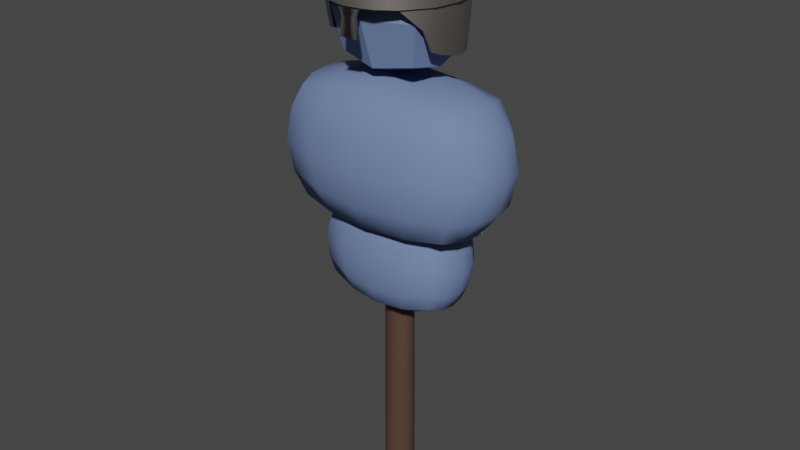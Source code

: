 # Source: dummy.blend  (saved by Blender 3.5.10; exported with 4.5.12 LTS)
import bpy
from mathutils import Matrix  # noqa: F401  (used for matrix-valued properties, if any)

bpy.ops.wm.read_factory_settings(use_empty=True)
scene = bpy.context.scene
scene.name = 'Scene'

# ---- collections
col_collection = bpy.data.collections.new('Collection'); scene.collection.children.link(col_collection)

# ---- materials (node trees are filled in below, after node groups)
mat_stick = bpy.data.materials.new('Stick')
mat_stick.use_transparent_shadow = False
mat_material = bpy.data.materials.new('Material')
mat_material.use_transparent_shadow = False
mat_helmet = bpy.data.materials.new('Helmet')
mat_helmet.use_transparent_shadow = False

# ---- material node trees
mat_stick.use_nodes = True; mat_stick.node_tree.nodes.clear()
_N = mat_stick.node_tree.nodes; _L = mat_stick.node_tree.links
n0 = _N.new('ShaderNodeBsdfPrincipled'); n0.name = 'Principled BSDF'; n0.location = (10, 300)
n0.distribution = 'GGX'
n0.subsurface_method = 'RANDOM_WALK_SKIN'
n0.inputs[0].default_value = (0.08714, 0.04828, 0.03528, 1.0)
n0.inputs[2].default_value = 0.5337
n0.inputs[3].default_value = 1.45
n0.inputs[27].default_value = (0.0, 0.0, 0.0, 1.0)
n0.inputs[28].default_value = 1.0
n1 = _N.new('ShaderNodeOutputMaterial'); n1.name = 'Material Output'; n1.location = (300, 300)
_L.new(n0.outputs[0], n1.inputs[0])
n1.is_active_output = True
mat_material.use_nodes = True; mat_material.node_tree.nodes.clear()
_N = mat_material.node_tree.nodes; _L = mat_material.node_tree.links
n0 = _N.new('ShaderNodeBsdfPrincipled'); n0.name = 'Principled BSDF'; n0.location = (10, 300)
n0.distribution = 'GGX'
n0.subsurface_method = 'RANDOM_WALK_SKIN'
n0.inputs[0].default_value = (0.1509, 0.219, 0.4143, 1.0)
n0.inputs[2].default_value = 1.0
n0.inputs[3].default_value = 1.45
n0.inputs[27].default_value = (0.0, 0.0, 0.0, 1.0)
n0.inputs[28].default_value = 1.0
n1 = _N.new('ShaderNodeOutputMaterial'); n1.name = 'Material Output'; n1.location = (300, 300)
_L.new(n0.outputs[0], n1.inputs[0])
n1.is_active_output = True
mat_helmet.use_nodes = True; mat_helmet.node_tree.nodes.clear()
_N = mat_helmet.node_tree.nodes; _L = mat_helmet.node_tree.links
n0 = _N.new('ShaderNodeBsdfPrincipled'); n0.name = 'Principled BSDF'; n0.location = (10, 300)
n0.distribution = 'GGX'
n0.subsurface_method = 'RANDOM_WALK_SKIN'
n0.inputs[0].default_value = (0.2668, 0.2437, 0.2231, 1.0)
n0.inputs[1].default_value = 0.8146
n0.inputs[3].default_value = 1.45
n0.inputs[27].default_value = (0.0, 0.0, 0.0, 1.0)
n0.inputs[28].default_value = 1.0
n1 = _N.new('ShaderNodeOutputMaterial'); n1.name = 'Material Output'; n1.location = (300, 300)
_L.new(n0.outputs[0], n1.inputs[0])
n1.is_active_output = True

# ---- world
world_world = bpy.data.worlds.new('World'); scene.world = world_world
world_world.use_nodes = True; world_world.node_tree.nodes.clear()
_N = world_world.node_tree.nodes; _L = world_world.node_tree.links
n0 = _N.new('ShaderNodeOutputWorld'); n0.name = 'World Output'; n0.location = (300, 300)
n1 = _N.new('ShaderNodeBackground'); n1.name = 'Background'; n1.location = (10, 300)
n1.inputs[0].default_value = (0.05088, 0.05088, 0.05088, 1.0)
_L.new(n1.outputs[0], n0.inputs[0])
n0.is_active_output = True
world_world.color = (0.05088, 0.05088, 0.05088)
world_world.use_sun_shadow = False
world_world.sun_shadow_jitter_overblur = 0.0

# ---- meshes
me_sphere_001 = bpy.data.meshes.new('Sphere.001')
me_sphere_001.from_pydata([(0.2393, 0.1203, 1.263), (0.2393, 0.1203, 0.9327), (0.2393, -0.1203, 1.263), (0.2393, -0.1203, 0.9327), (-0.2393, 0.1212, 1.263), (-0.2393, 0.1212, 0.9327), (-0.2393, -0.1212, 1.263), (-0.2393, -0.1212, 0.9327), (0.1341, -0.1408, 1.277), (0.0, -0.1501, 1.282), (-0.1341, -0.1415, 1.277), (-0.1341, -0.1415, 0.9188), (0.0, -0.1501, 0.9138), (0.1341, -0.1408, 0.9188), (0.2724, -0.1358, 1.191), (0.2863, -0.1448, 1.098), (0.2724, -0.1358, 1.004), (0.2589, 0.06561, 1.274), (0.2662, 0.0, 1.277), (0.2589, -0.06561, 1.274), (0.2589, -0.06561, 0.9218), (0.2662, 0.0, 0.9183), (0.2589, 0.06561, 0.9218), (0.2724, 0.1358, 1.191), (0.2863, 0.1448, 1.098), (0.2724, 0.1358, 1.004), (-0.1341, 0.1415, 1.277), (0.0, 0.1501, 1.282), (0.1341, 0.1408, 1.277), (0.1341, 0.1408, 0.9188), (0.0, 0.1501, 0.9138), (-0.1341, 0.1415, 0.9188), (-0.2724, 0.1371, 1.191), (-0.2863, 0.1462, 1.098), (-0.2724, 0.1371, 1.004), (-0.2589, -0.06613, 1.274), (-0.2662, 0.0, 1.277), (-0.2589, 0.06613, 1.274), (-0.2724, -0.1371, 1.004), (-0.2863, -0.1462, 1.098), (-0.2724, -0.1371, 1.191), (-0.2589, 0.06613, 0.9218), (-0.2662, 0.0, 0.9183), (-0.2589, -0.06613, 0.9218), (-0.3186, -0.07036, 1.0), (-0.3306, 0.0, 0.9974), (-0.3186, 0.07036, 1.0), (-0.3398, -0.07412, 1.098), (-0.3548, 0.0, 1.098), (-0.3398, 0.07412, 1.098), (-0.3186, -0.07036, 1.196), (-0.3306, 0.0, 1.198), (-0.3186, 0.07036, 1.196), (-0.1483, 0.1775, 0.9976), (0.0, 0.1909, 0.994), (0.1483, 0.1762, 0.9976), (-0.1559, 0.1946, 1.098), (0.0, 0.2114, 1.098), (0.1559, 0.1931, 1.098), (-0.1483, 0.1775, 1.198), (0.0, 0.1909, 1.202), (0.1483, 0.1762, 1.198), (0.3186, 0.06953, 1.0), (0.3306, 0.0, 0.9974), (0.3186, -0.06953, 1.0), (0.3398, 0.0732, 1.098), (0.3548, 0.0, 1.098), (0.3398, -0.0732, 1.098), (0.3186, 0.06953, 1.196), (0.3306, 0.0, 1.198), (0.3186, -0.06953, 1.196), (0.1483, -0.1762, 0.9976), (0.0, -0.1909, 0.994), (-0.1483, -0.1775, 0.9976), (0.1559, -0.1931, 1.098), (0.0, -0.2114, 1.098), (-0.1559, -0.1946, 1.098), (0.1483, -0.1762, 1.198), (0.0, -0.1909, 1.202), (-0.1483, -0.1775, 1.198), (-0.1424, 0.07515, 0.8942), (-0.1476, 0.0, 0.8886), (-0.1424, -0.07515, 0.8942), (0.0, 0.0801, 0.8863), (0.0, 0.0, 0.8794), (0.0, -0.0801, 0.8863), (0.1424, 0.07482, 0.8942), (0.1476, 0.0, 0.8886), (0.1424, -0.07482, 0.8942), (0.1424, 0.07482, 1.302), (0.1476, 0.0, 1.307), (0.1424, -0.07482, 1.302), (0.0, 0.05427, 1.33), (0.0, 0.0, 1.316), (0.0, -0.05427, 1.33), (-0.1424, 0.07515, 1.302), (-0.1476, 0.0, 1.307), (-0.1424, -0.07515, 1.302), (1.41e-08, 0.04588, -0.004096), (5.203e-09, 0.03768, 0.6599), (0.00895, 0.045, -0.004096), (0.00895, 0.03694, 0.6599), (0.01756, 0.04239, -0.004096), (0.01756, 0.03478, 0.6599), (0.02549, 0.03815, -0.004096), (0.02549, 0.03128, 0.6599), (0.03244, 0.03244, -0.004096), (0.03244, 0.02658, 0.6599), (0.03815, 0.02549, -0.004096), (0.03815, 0.02086, 0.6599), (0.04239, 0.01756, -0.004096), (0.04239, 0.01436, 0.6599), (0.045, 0.00895, -0.004096), (0.045, 0.007318, 0.6599), (0.04588, 3.707e-10, -0.004096), (0.04588, 3.03e-10, 0.6599), (0.045, -0.00895, -0.004096), (0.045, -0.007318, 0.6599), (0.04239, -0.01756, -0.004096), (0.04239, -0.01436, 0.6599), (0.03815, -0.02549, -0.004096), (0.03815, -0.02086, 0.6599), (0.03244, -0.03244, -0.004096), (0.03244, -0.02658, 0.6599), (0.02549, -0.03815, -0.004096), (0.02549, -0.03128, 0.6599), (0.01756, -0.04239, -0.004096), (0.01756, -0.03478, 0.6599), (0.00895, -0.045, -0.004096), (0.00895, -0.03694, 0.6599), (1.41e-08, -0.04588, -0.004096), (5.203e-09, -0.03768, 0.6599), (-0.00895, -0.045, -0.004096), (-0.00895, -0.03696, 0.6599), (-0.01756, -0.04239, -0.004096), (-0.01756, -0.03481, 0.6599), (-0.02549, -0.03815, -0.004096), (-0.02549, -0.03132, 0.6599), (-0.03244, -0.03244, -0.004096), (-0.03244, -0.02662, 0.6599), (-0.03815, -0.02549, -0.004096), (-0.03815, -0.0209, 0.6599), (-0.04239, -0.01756, -0.004096), (-0.04239, -0.01439, 0.6599), (-0.045, -0.00895, -0.004096), (-0.045, -0.007335, 0.6599), (-0.04588, 3.707e-10, -0.004096), (-0.04588, 3.037e-10, 0.6599), (-0.045, 0.00895, -0.004096), (-0.045, 0.007335, 0.6599), (-0.04239, 0.01756, -0.004096), (-0.04239, 0.01439, 0.6599), (-0.03815, 0.02549, -0.004096), (-0.03815, 0.0209, 0.6599), (-0.03244, 0.03244, -0.004096), (-0.03244, 0.02662, 0.6599), (-0.02549, 0.03815, -0.004096), (-0.02549, 0.03132, 0.6599), (-0.01756, 0.04239, -0.004096), (-0.01756, 0.03481, 0.6599), (-0.00895, 0.045, -0.004096), (-0.00895, 0.03696, 0.6599), (0.1171, 0.08951, 1.611), (0.1171, 0.08951, 1.377), (0.1171, -0.08951, 1.611), (0.1171, -0.08951, 1.377), (-0.1171, 0.08951, 1.611), (-0.1171, 0.08951, 1.377), (-0.1171, -0.08951, 1.611), (-0.1171, -0.08951, 1.377), (-4.438e-10, 0.1103, 1.632), (-4.438e-10, -0.1103, 1.632), (0.1379, -0.1103, 1.494), (-0.133, -1.81e-10, 1.627), (-4.438e-10, -0.1103, 1.356), (0.133, -1.81e-10, 1.627), (0.1379, 0.1103, 1.494), (-0.1379, 0.1103, 1.494), (-0.1379, -0.1103, 1.494), (-0.133, -1.81e-10, 1.361), (0.133, -1.81e-10, 1.361), (-4.438e-10, 0.1103, 1.356), (-0.174, -1.81e-10, 1.494), (-4.438e-10, 0.1554, 1.494), (-4.438e-10, -1.81e-10, 1.32), (-4.438e-10, -1.81e-10, 1.668), (0.174, -1.81e-10, 1.494), (-4.438e-10, -0.1554, 1.494), (-0.1736, -0.08417, 0.6921), (-0.1736, -0.08417, 0.8921), (-0.1736, 0.08417, 0.6921), (-0.1736, 0.08417, 0.8921), (0.1736, -0.08417, 0.6921), (0.1736, -0.08417, 0.8921), (0.1736, 0.08417, 0.6921), (0.1736, 0.08417, 0.8921), (-0.1872, 0.04362, 0.6785), (-0.1919, -4.839e-10, 0.6738), (-0.1872, -0.04362, 0.6785), (-0.186, -0.09364, 0.7403), (-0.1902, -0.0969, 0.7921), (-0.186, -0.09364, 0.8439), (-0.1872, -0.04362, 0.9057), (-0.1919, -4.839e-10, 0.9104), (-0.1872, 0.04362, 0.9057), (-0.186, 0.09364, 0.8439), (-0.1902, 0.0969, 0.7921), (-0.186, 0.09364, 0.7403), (0.08996, 0.1006, 0.6706), (0.0, 0.1063, 0.6632), (-0.08996, 0.1006, 0.6706), (-0.08996, 0.1006, 0.9136), (0.0, 0.1063, 0.921), (0.08996, 0.1006, 0.9136), (0.186, 0.09364, 0.8439), (0.1902, 0.0969, 0.7921), (0.186, 0.09364, 0.7403), (0.1872, -0.04362, 0.6785), (0.1919, -4.839e-10, 0.6738), (0.1872, 0.04362, 0.6785), (0.1872, 0.04362, 0.9057), (0.1919, -4.839e-10, 0.9104), (0.1872, -0.04362, 0.9057), (0.186, -0.09364, 0.8439), (0.1902, -0.0969, 0.7921), (0.186, -0.09364, 0.7403), (-0.08996, -0.1006, 0.6706), (0.0, -0.1063, 0.6632), (0.08996, -0.1006, 0.6706), (0.08996, -0.1006, 0.9136), (0.0, -0.1063, 0.921), (-0.08996, -0.1006, 0.9136), (0.1023, 0.05293, 0.9382), (0.1066, -4.839e-10, 0.9468), (0.1023, -0.05293, 0.9382), (0.0, 0.05638, 0.9524), (0.0, -4.839e-10, 0.9635), (0.0, -0.05638, 0.9524), (-0.1023, 0.05293, 0.9382), (-0.1066, -4.839e-10, 0.9468), (-0.1023, -0.05293, 0.9382), (-0.1023, 0.05293, 0.646), (-0.1066, -4.839e-10, 0.6374), (-0.1023, -0.05293, 0.646), (0.0, 0.05638, 0.6317), (0.0, -4.839e-10, 0.6207), (0.0, -0.05638, 0.6317), (0.1023, 0.05293, 0.646), (0.1066, -4.839e-10, 0.6374), (0.1023, -0.05293, 0.646), (0.09783, -0.1203, 0.7228), (0.0, -0.1296, 0.7168), (-0.09783, -0.1203, 0.7228), (0.1009, -0.1299, 0.7921), (0.0, -0.1415, 0.7921), (-0.1009, -0.1299, 0.7921), (0.09783, -0.1203, 0.8613), (0.0, -0.1296, 0.8674), (-0.09783, -0.1203, 0.8613), (0.2089, 0.04926, 0.7288), (0.2169, -4.839e-10, 0.7248), (0.2089, -0.04926, 0.7288), (0.2189, 0.0514, 0.7921), (0.229, -4.839e-10, 0.7921), (0.2189, -0.0514, 0.7921), (0.2089, 0.04926, 0.8554), (0.2169, -4.839e-10, 0.8594), (0.2089, -0.04926, 0.8554), (-0.09783, 0.1203, 0.7228), (0.0, 0.1296, 0.7168), (0.09783, 0.1203, 0.7228), (-0.1009, 0.1299, 0.7921), (0.0, 0.1415, 0.7921), (0.1009, 0.1299, 0.7921), (-0.09783, 0.1203, 0.8613), (0.0, 0.1296, 0.8674), (0.09783, 0.1203, 0.8613), (-0.2089, -0.04926, 0.7288), (-0.2169, -4.839e-10, 0.7248), (-0.2089, 0.04926, 0.7288), (-0.2189, -0.0514, 0.7921), (-0.229, -4.839e-10, 0.7921), (-0.2189, 0.0514, 0.7921), (-0.2089, -0.04926, 0.8554), (-0.2169, -4.839e-10, 0.8594), (-0.2089, 0.04926, 0.8554), (1.427e-10, 0.0338, 1.73), (-3.504e-10, 0.07074, 1.719), (9.181e-11, 0.1345, 1.677), (8.175e-11, 0.1772, 1.614), (1.738e-10, 0.1883, 1.579), (0.01669, 0.03053, 1.73), (0.02979, 0.06464, 1.719), (0.04188, 0.09608, 1.701), (0.05246, 0.1236, 1.677), (0.06115, 0.1463, 1.648), (0.06761, 0.1631, 1.614), (0.07159, 0.1734, 1.578), (0.07293, 0.1769, 1.54), (0.02824, 0.0222, 1.73), (0.05246, 0.04831, 1.719), (0.07478, 0.07238, 1.701), (0.09435, 0.09347, 1.677), (0.1104, 0.1108, 1.648), (0.1223, 0.1236, 1.614), (0.1297, 0.1316, 1.578), (0.1322, 0.1342, 1.54), (0.03597, 0.009742, 1.73), (0.06761, 0.02387, 1.719), (0.09677, 0.0369, 1.701), (0.1223, 0.04831, 1.677), (0.1433, 0.05768, 1.648), (0.1589, 0.06464, 1.614), (0.1685, 0.06893, 1.578), (0.1717, 0.07038, 1.54), (0.03868, -0.004954, 1.73), (0.07293, -0.004954, 1.719), (0.1045, -0.004954, 1.701), (0.1322, -0.004954, 1.677), (0.1549, -0.004954, 1.648), (0.1717, -0.004954, 1.614), (0.1821, -0.004954, 1.578), (0.1856, -0.004783, 1.54), (0.03597, -0.01965, 1.73), (0.06761, -0.03378, 1.719), (0.09677, -0.04681, 1.701), (0.1223, -0.05822, 1.677), (0.1433, -0.06759, 1.648), (0.1589, -0.07455, 1.614), (0.1685, -0.07884, 1.578), (0.1717, -0.08028, 1.54), (0.02824, -0.03211, 1.73), (0.05246, -0.05822, 1.719), (0.07478, -0.08229, 1.701), (0.09435, -0.1034, 1.677), (0.1104, -0.1207, 1.648), (0.1223, -0.1336, 1.614), (0.1297, -0.1415, 1.578), (0.1213, -0.1537, 1.539), (0.01669, -0.04043, 1.73), (0.02979, -0.07455, 1.719), (0.04187, -0.106, 1.701), (0.05246, -0.1336, 1.677), (0.06115, -0.1562, 1.648), (0.06761, -0.173, 1.614), (0.07159, -0.1833, 1.578), (0.07293, -0.1868, 1.54), (4.147e-16, -0.0437, 1.73), (7.548e-11, -0.08066, 1.719), (4.147e-16, -0.1146, 1.701), (4.147e-16, -0.1444, 1.677), (8.921e-11, -0.1689, 1.648), (1.688e-10, -0.1871, 1.614), (-9.027e-11, -0.1982, 1.579), (4.147e-16, -0.2018, 1.54), (-1.876e-11, -0.004835, 1.734), (4.147e-16, 0.1599, 1.384), (0.1788, 0.01716, 1.395), (0.1617, 0.07171, 1.391), (4.147e-16, 0.1047, 1.701), (4.147e-16, 0.159, 1.648), (4.147e-16, 0.1919, 1.54), (0.1289, 0.1172, 1.391), (0.07924, 0.1476, 1.386), (0.02387, -0.1824, 1.614), (0.02178, -0.1646, 1.648), (0.02515, -0.1933, 1.578), (0.03239, -0.197, 1.534), (0.00745, -0.04241, 1.73), (0.01168, -0.07844, 1.719), (0.01557, -0.1116, 1.701), (0.01898, -0.1407, 1.677), (4.147e-16, -0.2006, 1.509), (0.0201, -0.1981, 1.509), (4.147e-16, -0.199, 1.457), (0.02856, -0.199, 1.457), (4.147e-16, 0.1809, 1.483), (0.1322, 0.1237, 1.483), (0.07289, 0.166, 1.483), (0.1719, 0.07165, 1.483), (0.1856, 0.00393, 1.48), (0.1717, -0.08028, 1.482), (0.1607, -0.1036, 1.482), (0.1745, -0.05024, 1.413), (0.1702, -0.08329, 1.427), (4.147e-16, 0.0326, 1.726), (-0.0007286, 0.06608, 1.708), (-0.001399, 0.1264, 1.669), (-0.001859, 0.1666, 1.61), (-0.001982, 0.1771, 1.576), (0.1138, -0.1455, 1.538), (0.06886, -0.1763, 1.539), (4.147e-16, -0.04116, 1.718), (4.147e-16, -0.07601, 1.708), (-0.0009397, -0.1081, 1.691), (-0.001247, -0.1363, 1.669), (-0.001506, -0.1593, 1.641), (-0.001701, -0.1765, 1.61), (-0.001823, -0.187, 1.576), (-0.001724, -0.1905, 1.54), (4.147e-16, -0.004955, 1.722), (4.147e-16, 0.1494, 1.388), (0.1682, 0.01598, 1.396), (0.1522, 0.06692, 1.393), (-0.001084, 0.09821, 1.691), (-0.001662, 0.1494, 1.641), (-0.002019, 0.1807, 1.541), (0.1214, 0.1094, 1.393), (0.07515, 0.1376, 1.389), (0.03053, -0.1858, 1.533), (-0.001304, -0.1893, 1.509), (0.01879, -0.1868, 1.509), (4.147e-16, -0.1893, 1.457), (0.02754, -0.1868, 1.457), (-0.001823, 0.1701, 1.486), (0.1514, -0.09802, 1.482), (0.164, -0.04785, 1.414), (0.1601, -0.07954, 1.427), (0.0007286, 0.06608, 1.708), (0.001399, 0.1264, 1.669), (0.001859, 0.1666, 1.61), (0.001982, 0.1771, 1.576), (4.147e-16, -0.07601, 1.708), (0.0009397, -0.1081, 1.691), (0.001247, -0.1363, 1.669), (0.001506, -0.1593, 1.641), (0.001701, -0.1765, 1.61), (0.001823, -0.187, 1.576), (0.001724, -0.1905, 1.54), (4.147e-16, -0.004955, 1.722), (0.00436, 0.1494, 1.388), (0.001084, 0.09821, 1.691), (0.001662, 0.1494, 1.641), (0.002019, 0.1807, 1.541), (0.001304, -0.1893, 1.509), (0.001823, 0.1701, 1.486), (4.147e-16, 0.1954, 1.579), (0.07456, 0.1802, 1.579), (0.0759, 0.1837, 1.54), (0.1351, 0.1366, 1.579), (0.1376, 0.1393, 1.54), (0.1754, 0.07159, 1.579), (0.1786, 0.07305, 1.54), (0.1895, -0.004956, 1.579), (0.193, -0.004777, 1.54), (0.1754, -0.0816, 1.579), (0.1786, -0.08306, 1.54), (0.1352, -0.1464, 1.579), (0.1264, -0.159, 1.54), (0.07458, -0.1901, 1.579), (0.07586, -0.1936, 1.54), (4.147e-16, -0.2053, 1.579), (4.147e-16, -0.2091, 1.54), (4.147e-16, 0.1991, 1.54), (0.02659, -0.2005, 1.579), (0.03386, -0.2042, 1.54), (4.147e-16, 0.1741, 1.579), (0.06975, 0.1604, 1.579), (0.1244, 0.121, 1.579), (0.1609, 0.06231, 1.579), (0.1736, -0.006845, 1.579), (0.1608, -0.07608, 1.579), (0.1246, -0.1346, 1.579), (0.06976, -0.1741, 1.579), (4.147e-16, -0.1878, 1.579), (0.0264, -0.1835, 1.579), (0.06806, 0.1628, 1.54), (0.1236, 0.1228, 1.54), (0.1606, 0.06319, 1.54), (0.1735, -0.006879, 1.54), (0.1605, -0.07736, 1.54), (0.1135, -0.1458, 1.54), (0.06803, -0.1769, 1.54), (4.147e-16, -0.1908, 1.54), (4.147e-16, 0.1767, 1.54), (0.03021, -0.1864, 1.54), (-0.01669, 0.03053, 1.73), (-0.02979, 0.06464, 1.719), (-0.04188, 0.09608, 1.701), (-0.05246, 0.1236, 1.677), (-0.06115, 0.1463, 1.648), (-0.06761, 0.1631, 1.614), (-0.07159, 0.1734, 1.578), (-0.07293, 0.1769, 1.54), (-0.02824, 0.0222, 1.73), (-0.05246, 0.04831, 1.719), (-0.07478, 0.07238, 1.701), (-0.09435, 0.09347, 1.677), (-0.1104, 0.1108, 1.648), (-0.1223, 0.1236, 1.614), (-0.1297, 0.1316, 1.578), (-0.1322, 0.1342, 1.54), (-0.03597, 0.009742, 1.73), (-0.06761, 0.02387, 1.719), (-0.09677, 0.0369, 1.701), (-0.1223, 0.04831, 1.677), (-0.1433, 0.05768, 1.648), (-0.1589, 0.06464, 1.614), (-0.1685, 0.06893, 1.578), (-0.1717, 0.07038, 1.54), (-0.03868, -0.004954, 1.73), (-0.07293, -0.004954, 1.719), (-0.1045, -0.004954, 1.701), (-0.1322, -0.004954, 1.677), (-0.1549, -0.004954, 1.648), (-0.1717, -0.004954, 1.614), (-0.1821, -0.004954, 1.578), (-0.1856, -0.004783, 1.54), (-0.03597, -0.01965, 1.73), (-0.06761, -0.03378, 1.719), (-0.09677, -0.04681, 1.701), (-0.1223, -0.05822, 1.677), (-0.1433, -0.06759, 1.648), (-0.1589, -0.07455, 1.614), (-0.1685, -0.07884, 1.578), (-0.1717, -0.08028, 1.54), (-0.02824, -0.03211, 1.73), (-0.05246, -0.05822, 1.719), (-0.07478, -0.08229, 1.701), (-0.09435, -0.1034, 1.677), (-0.1104, -0.1207, 1.648), (-0.1223, -0.1336, 1.614), (-0.1297, -0.1415, 1.578), (-0.1213, -0.1537, 1.539), (-0.01669, -0.04043, 1.73), (-0.02979, -0.07455, 1.719), (-0.04187, -0.106, 1.701), (-0.05246, -0.1336, 1.677), (-0.06115, -0.1562, 1.648), (-0.06761, -0.173, 1.614), (-0.07159, -0.1833, 1.578), (-0.07293, -0.1868, 1.54), (-0.1788, 0.01716, 1.395), (-0.1617, 0.07171, 1.391), (-0.1289, 0.1172, 1.391), (-0.07924, 0.1476, 1.386), (-0.02387, -0.1824, 1.614), (-0.02178, -0.1646, 1.648), (-0.02515, -0.1933, 1.578), (-0.03239, -0.197, 1.534), (-0.00745, -0.04241, 1.73), (-0.01168, -0.07844, 1.719), (-0.01557, -0.1116, 1.701), (-0.01898, -0.1407, 1.677), (-0.0201, -0.1981, 1.509), (-0.02856, -0.199, 1.457), (-0.1322, 0.1237, 1.483), (-0.07289, 0.166, 1.483), (-0.1719, 0.07165, 1.483), (-0.1856, 0.00393, 1.48), (-0.1717, -0.08028, 1.482), (-0.1607, -0.1036, 1.482), (-0.1745, -0.05024, 1.413), (-0.1702, -0.08329, 1.427), (0.0007286, 0.06608, 1.708), (0.001399, 0.1264, 1.669), (0.001859, 0.1666, 1.61), (0.001982, 0.1771, 1.576), (-0.1138, -0.1455, 1.538), (-0.06886, -0.1763, 1.539), (0.0009397, -0.1081, 1.691), (0.001247, -0.1363, 1.669), (0.001506, -0.1593, 1.641), (0.001701, -0.1765, 1.61), (0.001823, -0.187, 1.576), (0.001724, -0.1905, 1.54), (-0.1682, 0.01598, 1.396), (-0.1522, 0.06692, 1.393), (0.001084, 0.09821, 1.691), (0.001662, 0.1494, 1.641), (0.002019, 0.1807, 1.541), (-0.1214, 0.1094, 1.393), (-0.07515, 0.1376, 1.389), (-0.03053, -0.1858, 1.533), (0.001304, -0.1893, 1.509), (-0.01879, -0.1868, 1.509), (-0.02754, -0.1868, 1.457), (0.001823, 0.1701, 1.486), (-0.1514, -0.09802, 1.482), (-0.164, -0.04785, 1.414), (-0.1601, -0.07954, 1.427), (-0.0007286, 0.06608, 1.708), (-0.001399, 0.1264, 1.669), (-0.001859, 0.1666, 1.61), (-0.001982, 0.1771, 1.576), (-0.0009397, -0.1081, 1.691), (-0.001247, -0.1363, 1.669), (-0.001506, -0.1593, 1.641), (-0.001701, -0.1765, 1.61), (-0.001823, -0.187, 1.576), (-0.001724, -0.1905, 1.54), (-0.00436, 0.1494, 1.388), (-0.001084, 0.09821, 1.691), (-0.001662, 0.1494, 1.641), (-0.002019, 0.1807, 1.541), (-0.001304, -0.1893, 1.509), (-0.001823, 0.1701, 1.486), (-0.07456, 0.1802, 1.579), (-0.0759, 0.1837, 1.54), (-0.1351, 0.1366, 1.579), (-0.1376, 0.1393, 1.54), (-0.1754, 0.07159, 1.579), (-0.1786, 0.07305, 1.54), (-0.1895, -0.004956, 1.579), (-0.193, -0.004777, 1.54), (-0.1754, -0.0816, 1.579), (-0.1786, -0.08306, 1.54), (-0.1352, -0.1464, 1.579), (-0.1264, -0.159, 1.54), (-0.07458, -0.1901, 1.579), (-0.07586, -0.1936, 1.54), (-0.02659, -0.2005, 1.579), (-0.03386, -0.2042, 1.54), (-0.06975, 0.1604, 1.579), (-0.1244, 0.121, 1.579), (-0.1609, 0.06231, 1.579), (-0.1736, -0.006845, 1.579), (-0.1608, -0.07608, 1.579), (-0.1246, -0.1346, 1.579), (-0.06976, -0.1741, 1.579), (-0.0264, -0.1835, 1.579), (-0.06806, 0.1628, 1.54), (-0.1236, 0.1228, 1.54), (-0.1606, 0.06319, 1.54), (-0.1735, -0.006879, 1.54), (-0.1605, -0.07736, 1.54), (-0.1135, -0.1458, 1.54), (-0.06803, -0.1769, 1.54), (-0.03021, -0.1864, 1.54)], [], [(44, 45, 42, 43), (53, 54, 30, 31), (1, 22, 86, 29), (80, 81, 42, 41), (11, 73, 38, 7), (20, 64, 16, 3), (39, 47, 44, 38), (40, 50, 47, 39), (6, 35, 50, 40), (47, 48, 45, 44), (48, 49, 46, 45), (55, 58, 24, 25), (50, 51, 48, 47), (51, 52, 49, 48), (58, 61, 23, 24), (35, 36, 51, 50), (36, 37, 52, 51), (61, 28, 0, 23), (63, 64, 20, 21), (62, 63, 21, 22), (16, 71, 13, 3), (33, 56, 53, 34), (32, 59, 56, 33), (4, 26, 59, 32), (56, 57, 54, 53), (57, 58, 55, 54), (64, 67, 15, 16), (59, 60, 57, 56), (60, 61, 58, 57), (67, 70, 14, 15), (26, 27, 60, 59), (27, 28, 61, 60), (70, 19, 2, 14), (72, 73, 11, 12), (71, 72, 12, 13), (4, 37, 95, 26), (24, 65, 62, 25), (23, 68, 65, 24), (0, 17, 68, 23), (65, 66, 63, 62), (66, 67, 64, 63), (73, 76, 39, 38), (68, 69, 66, 65), (69, 70, 67, 66), (76, 79, 40, 39), (17, 18, 69, 68), (18, 19, 70, 69), (79, 10, 6, 40), (81, 82, 43, 42), (43, 82, 11, 7), (31, 80, 41, 5), (15, 74, 71, 16), (14, 77, 74, 15), (2, 8, 77, 14), (74, 75, 72, 71), (75, 76, 73, 72), (38, 44, 43, 7), (77, 78, 75, 74), (78, 79, 76, 75), (46, 49, 33, 34), (8, 9, 78, 77), (9, 10, 79, 78), (25, 62, 22, 1), (29, 86, 83, 30), (30, 83, 80, 31), (49, 52, 32, 33), (26, 95, 92, 27), (27, 92, 89, 28), (28, 89, 17, 0), (83, 84, 81, 80), (84, 85, 82, 81), (82, 85, 12, 11), (86, 87, 84, 83), (87, 88, 85, 84), (85, 88, 13, 12), (21, 87, 86, 22), (20, 88, 87, 21), (88, 20, 3, 13), (89, 90, 18, 17), (90, 91, 19, 18), (19, 91, 8, 2), (29, 55, 25, 1), (34, 53, 31, 5), (237, 240, 231, 230), (92, 93, 90, 89), (93, 94, 91, 90), (91, 94, 9, 8), (95, 96, 93, 92), (96, 97, 94, 93), (94, 97, 10, 9), (36, 96, 95, 37), (35, 97, 96, 36), (97, 35, 6, 10), (54, 55, 29, 30), (41, 46, 34, 5), (45, 46, 41, 42), (98, 99, 101, 100), (100, 101, 103, 102), (102, 103, 105, 104), (104, 105, 107, 106), (106, 107, 109, 108), (108, 109, 111, 110), (110, 111, 113, 112), (112, 113, 115, 114), (114, 115, 117, 116), (116, 117, 119, 118), (118, 119, 121, 120), (120, 121, 123, 122), (122, 123, 125, 124), (124, 125, 127, 126), (126, 127, 129, 128), (128, 129, 131, 130), (130, 131, 133, 132), (132, 133, 135, 134), (134, 135, 137, 136), (136, 137, 139, 138), (138, 139, 141, 140), (140, 141, 143, 142), (142, 143, 145, 144), (144, 145, 147, 146), (146, 147, 149, 148), (148, 149, 151, 150), (150, 151, 153, 152), (152, 153, 155, 154), (154, 155, 157, 156), (156, 157, 159, 158), (158, 159, 161, 160), (160, 161, 99, 98), (98, 100, 102, 104, 106, 108, 110, 112, 114, 116, 118, 120, 122, 124, 126, 128, 130, 132, 134, 136, 138, 140, 142, 144, 146, 148, 150, 152, 154, 156, 158, 160), (176, 186, 180, 163), (170, 185, 175, 162), (185, 171, 164, 175), (184, 174, 169, 179), (168, 173, 182, 178), (177, 183, 181, 167), (183, 177, 166, 170), (162, 176, 183, 170), (174, 184, 180, 165), (180, 184, 181, 163), (186, 172, 165, 180), (171, 185, 173, 168), (173, 185, 170, 166), (187, 178, 169, 174), (162, 175, 186, 176), (172, 187, 174, 165), (182, 177, 167, 179), (178, 182, 179, 169), (187, 172, 164, 171), (173, 166, 177, 182), (181, 184, 179, 167), (168, 178, 187, 171), (175, 164, 172, 186), (183, 176, 163, 181), (233, 234, 222, 221), (240, 202, 189, 231), (196, 279, 207, 190), (268, 269, 209, 210), (216, 259, 219, 194), (210, 241, 196, 190), (212, 235, 232, 213), (211, 238, 235, 212), (191, 204, 238, 211), (235, 236, 233, 232), (236, 237, 234, 233), (217, 261, 225, 192), (238, 239, 236, 235), (239, 240, 237, 236), (249, 217, 192, 228), (203, 239, 238, 204), (202, 240, 239, 203), (246, 249, 228, 227), (241, 242, 197, 196), (242, 243, 198, 197), (243, 246, 227, 226), (209, 244, 241, 210), (208, 247, 244, 209), (194, 219, 247, 208), (244, 245, 242, 241), (245, 246, 243, 242), (261, 264, 224, 225), (247, 248, 245, 244), (248, 249, 246, 245), (226, 252, 199, 188), (218, 248, 247, 219), (217, 249, 248, 218), (251, 252, 226, 227), (259, 260, 218, 219), (260, 261, 217, 218), (250, 251, 227, 228), (264, 267, 223, 224), (267, 222, 193, 223), (199, 277, 198, 188), (253, 254, 251, 250), (254, 255, 252, 251), (252, 255, 200, 199), (256, 257, 254, 253), (257, 258, 255, 254), (255, 258, 201, 200), (229, 230, 257, 256), (230, 231, 258, 257), (258, 231, 189, 201), (279, 282, 206, 207), (208, 270, 216, 194), (269, 270, 208, 209), (215, 262, 259, 216), (214, 265, 262, 215), (195, 220, 265, 214), (262, 263, 260, 259), (263, 264, 261, 260), (207, 268, 210, 190), (265, 266, 263, 262), (266, 267, 264, 263), (206, 271, 268, 207), (220, 221, 266, 265), (221, 222, 267, 266), (205, 274, 271, 206), (278, 279, 196, 197), (277, 278, 197, 198), (191, 211, 274, 205), (282, 285, 205, 206), (285, 204, 191, 205), (271, 272, 269, 268), (272, 273, 270, 269), (270, 273, 215, 216), (274, 275, 272, 271), (275, 276, 273, 272), (273, 276, 214, 215), (211, 212, 275, 274), (212, 213, 276, 275), (276, 213, 195, 214), (223, 256, 253, 224), (198, 243, 226, 188), (234, 237, 230, 229), (200, 280, 277, 199), (201, 283, 280, 200), (189, 202, 283, 201), (280, 281, 278, 277), (281, 282, 279, 278), (222, 234, 229, 193), (283, 284, 281, 280), (284, 285, 282, 281), (225, 250, 228, 192), (202, 203, 284, 283), (203, 204, 285, 284), (193, 229, 256, 223), (232, 233, 221, 220), (213, 232, 220, 195), (224, 253, 250, 225), (360, 288, 294, 295), (289, 360, 295, 296), (290, 289, 296, 297), (361, 290, 297, 298), (286, 355, 291), (287, 286, 291, 292), (359, 287, 292, 293), (288, 359, 293, 294), (294, 293, 301, 302), (295, 294, 302, 303), (296, 295, 303, 304), (297, 296, 304, 305), (298, 297, 305, 306), (291, 355, 299), (292, 291, 299, 300), (293, 292, 300, 301), (306, 305, 313, 314), (299, 355, 307), (300, 299, 307, 308), (301, 300, 308, 309), (302, 301, 309, 310), (303, 302, 310, 311), (304, 303, 311, 312), (305, 304, 312, 313), (311, 310, 318, 319), (312, 311, 319, 320), (313, 312, 320, 321), (314, 313, 321, 322), (307, 355, 315), (308, 307, 315, 316), (309, 308, 316, 317), (310, 309, 317, 318), (315, 355, 323), (316, 315, 323, 324), (317, 316, 324, 325), (318, 317, 325, 326), (319, 318, 326, 327), (320, 319, 327, 328), (321, 320, 328, 329), (322, 321, 329, 330), (327, 326, 334, 335), (328, 327, 335, 336), (329, 328, 336, 337), (330, 329, 337, 338), (323, 355, 331), (324, 323, 331, 332), (325, 324, 332, 333), (326, 325, 333, 334), (332, 331, 339, 340), (333, 332, 340, 341), (334, 333, 341, 342), (335, 334, 342, 343), (336, 335, 343, 344), (337, 336, 344, 345), (338, 337, 345, 346), (331, 355, 339), (364, 365, 351, 352), (366, 364, 352, 353), (367, 366, 353, 354), (339, 355, 368), (369, 368, 347, 348), (370, 369, 348, 349), (371, 370, 349, 350), (365, 371, 350, 351), (379, 380, 357, 358), (376, 378, 363, 356), (377, 379, 358, 362), (378, 377, 362, 363), (343, 342, 371, 365), (342, 341, 370, 371), (341, 340, 369, 370), (340, 339, 368, 369), (346, 345, 366, 367), (345, 344, 364, 366), (344, 343, 365, 364), (367, 354, 372, 373), (373, 372, 374, 375), (298, 306, 377, 378), (306, 314, 379, 377), (361, 298, 378, 376), (314, 322, 380, 379), (330, 338, 382, 381), (322, 330, 381, 380), (381, 382, 384, 383), (380, 381, 383, 357), (286, 287, 386, 385), (289, 290, 389, 388), (338, 346, 391, 390), (348, 347, 392, 393), (349, 348, 393, 394), (350, 349, 394, 395), (351, 350, 395, 396), (352, 351, 396, 397), (353, 352, 397, 398), (354, 353, 398, 399), (346, 367, 409, 391), (361, 376, 414, 406), (356, 363, 408, 401), (362, 358, 403, 407), (363, 362, 407, 408), (358, 357, 402, 403), (355, 400, 385, 286), (287, 359, 404, 386), (359, 288, 387, 404), (288, 360, 405, 387), (360, 289, 388, 405), (290, 361, 406, 389), (347, 392, 400, 355), (367, 373, 411, 409), (372, 354, 399, 410), (375, 374, 412, 413), (373, 375, 413, 411), (374, 372, 410, 412), (376, 356, 401, 414), (382, 338, 390, 415), (383, 384, 417, 416), (384, 382, 415, 417), (357, 383, 416, 402), (286, 385, 418, 287), (289, 420, 421, 290), (348, 422, 392, 347), (349, 423, 422, 348), (350, 424, 423, 349), (351, 425, 424, 350), (352, 426, 425, 351), (353, 427, 426, 352), (354, 428, 427, 353), (361, 433, 435, 376), (355, 286, 385, 429), (287, 418, 431, 359), (359, 431, 419, 288), (288, 419, 432, 360), (360, 432, 420, 289), (290, 421, 433, 361), (347, 355, 429, 392), (372, 434, 428, 354), (374, 412, 434, 372), (376, 435, 430, 356), (453, 436, 437, 438), (438, 437, 439, 440), (440, 439, 441, 442), (442, 441, 443, 444), (444, 443, 445, 446), (446, 445, 447, 448), (448, 447, 449, 450), (455, 454, 451, 452), (450, 449, 454, 455), (449, 447, 462, 463), (443, 441, 459, 460), (445, 443, 460, 461), (439, 437, 457, 458), (441, 439, 458, 459), (454, 449, 463, 465), (437, 436, 456, 457), (451, 454, 465, 464), (447, 445, 461, 462), (446, 448, 471, 470), (440, 442, 468, 467), (442, 444, 469, 468), (453, 438, 466, 474), (438, 440, 467, 466), (448, 450, 472, 471), (450, 455, 475, 472), (444, 446, 470, 469), (455, 452, 473, 475), (368, 355, 347), (360, 480, 479, 288), (289, 481, 480, 360), (290, 482, 481, 289), (361, 483, 482, 290), (286, 476, 355), (287, 477, 476, 286), (359, 478, 477, 287), (288, 479, 478, 359), (479, 487, 486, 478), (480, 488, 487, 479), (481, 489, 488, 480), (482, 490, 489, 481), (483, 491, 490, 482), (476, 484, 355), (477, 485, 484, 476), (478, 486, 485, 477), (491, 499, 498, 490), (484, 492, 355), (485, 493, 492, 484), (486, 494, 493, 485), (487, 495, 494, 486), (488, 496, 495, 487), (489, 497, 496, 488), (490, 498, 497, 489), (496, 504, 503, 495), (497, 505, 504, 496), (498, 506, 505, 497), (499, 507, 506, 498), (492, 500, 355), (493, 501, 500, 492), (494, 502, 501, 493), (495, 503, 502, 494), (500, 508, 355), (501, 509, 508, 500), (502, 510, 509, 501), (503, 511, 510, 502), (504, 512, 511, 503), (505, 513, 512, 504), (506, 514, 513, 505), (507, 515, 514, 506), (512, 520, 519, 511), (513, 521, 520, 512), (514, 522, 521, 513), (515, 523, 522, 514), (508, 516, 355), (509, 517, 516, 508), (510, 518, 517, 509), (511, 519, 518, 510), (517, 525, 524, 516), (518, 526, 525, 517), (519, 527, 526, 518), (520, 528, 527, 519), (521, 529, 528, 520), (522, 530, 529, 521), (523, 531, 530, 522), (516, 524, 355), (536, 352, 351, 537), (538, 353, 352, 536), (539, 354, 353, 538), (524, 540, 355), (541, 348, 347, 540), (542, 349, 348, 541), (543, 350, 349, 542), (537, 351, 350, 543), (548, 533, 532, 549), (376, 356, 535, 547), (546, 534, 533, 548), (547, 535, 534, 546), (528, 537, 543, 527), (527, 543, 542, 526), (526, 542, 541, 525), (525, 541, 540, 524), (531, 539, 538, 530), (530, 538, 536, 529), (529, 536, 537, 528), (539, 544, 372, 354), (544, 545, 374, 372), (483, 547, 546, 491), (491, 546, 548, 499), (361, 376, 547, 483), (499, 548, 549, 507), (515, 550, 551, 523), (507, 549, 550, 515), (550, 552, 553, 551), (549, 532, 552, 550), (286, 385, 554, 287), (289, 556, 557, 290), (523, 558, 559, 531), (349, 560, 393, 348), (350, 561, 560, 349), (351, 562, 561, 350), (352, 563, 562, 351), (353, 564, 563, 352), (354, 565, 564, 353), (531, 559, 573, 539), (361, 570, 577, 376), (356, 401, 572, 535), (534, 571, 567, 533), (535, 572, 571, 534), (533, 567, 566, 532), (287, 554, 568, 359), (359, 568, 555, 288), (288, 555, 569, 360), (360, 569, 556, 289), (290, 557, 570, 361), (539, 573, 575, 544), (372, 574, 565, 354), (545, 576, 412, 374), (544, 575, 576, 545), (374, 412, 574, 372), (376, 577, 401, 356), (551, 578, 558, 523), (552, 579, 580, 553), (553, 580, 578, 551), (532, 566, 579, 552), (286, 287, 581, 385), (289, 290, 584, 583), (349, 348, 422, 585), (350, 349, 585, 586), (351, 350, 586, 587), (352, 351, 587, 588), (353, 352, 588, 589), (354, 353, 589, 590), (361, 376, 596, 594), (287, 359, 592, 581), (359, 288, 582, 592), (288, 360, 593, 582), (360, 289, 583, 593), (290, 361, 594, 584), (372, 354, 590, 595), (374, 372, 595, 412), (376, 356, 591, 596), (453, 598, 597, 436), (598, 600, 599, 597), (600, 602, 601, 599), (602, 604, 603, 601), (604, 606, 605, 603), (606, 608, 607, 605), (608, 610, 609, 607), (612, 452, 451, 611), (610, 612, 611, 609), (609, 619, 618, 607), (603, 616, 615, 601), (605, 617, 616, 603), (599, 614, 613, 597), (601, 615, 614, 599), (611, 620, 619, 609), (597, 613, 456, 436), (451, 464, 620, 611), (607, 618, 617, 605), (606, 625, 626, 608), (600, 622, 623, 602), (602, 623, 624, 604), (453, 474, 621, 598), (598, 621, 622, 600), (608, 626, 627, 610), (610, 627, 628, 612), (604, 624, 625, 606), (612, 628, 473, 452), (540, 347, 355), (52, 37, 4, 32)])
me_sphere_001.polygons.foreach_set('use_smooth', [1, 1, 1, 1, 1, 1, 1, 1, 1, 1, 1, 1, 1, 1, 1, 1, 1, 1, 1, 1, 1, 1, 1, 1, 1, 1, 1, 1, 1, 1, 1, 1, 1, 1, 1, 1, 1, 1, 1, 1, 1, 1, 1, 1, 1, 1, 1, 1, 1, 1, 1, 1, 1, 1, 1, 1, 1, 1, 1, 1, 1, 1, 1, 1, 1, 1, 1, 1, 1, 1, 1, 1, 1, 1, 1, 1, 1, 1, 1, 1, 1, 1, 1, 1, 1, 1, 1, 1, 1, 1, 1, 1, 1, 1, 1, 1, 1, 1, 1, 1, 1, 1, 1, 1, 1, 1, 1, 1, 1, 1, 1, 1, 1, 1, 1, 1, 1, 1, 1, 1, 1, 1, 1, 1, 1, 1, 1, 1, 1, 0, 0, 0, 0, 0, 0, 0, 0, 0, 0, 0, 0, 0, 0, 0, 0, 0, 0, 0, 0, 0, 0, 0, 0, 1, 1, 1, 1, 1, 1, 1, 1, 1, 1, 1, 1, 1, 1, 1, 1, 1, 1, 1, 1, 1, 1, 1, 1, 1, 1, 1, 1, 1, 1, 1, 1, 1, 1, 1, 1, 1, 1, 1, 1, 1, 1, 1, 1, 1, 1, 1, 1, 1, 1, 1, 1, 1, 1, 1, 1, 1, 1, 1, 1, 1, 1, 1, 1, 1, 1, 1, 1, 1, 1, 1, 1, 1, 1, 1, 1, 1, 1, 1, 1, 1, 1, 1, 1, 1, 1, 1, 1, 1, 1, 1, 1, 1, 1, 1, 1, 1, 1, 1, 1, 1, 1, 1, 1, 1, 1, 1, 1, 1, 1, 1, 1, 1, 1, 1, 1, 1, 1, 1, 1, 1, 1, 1, 1, 1, 1, 1, 1, 1, 1, 1, 1, 1, 1, 1, 1, 1, 1, 1, 1, 1, 1, 1, 1, 1, 1, 1, 1, 1, 1, 1, 1, 1, 1, 1, 1, 1, 1, 1, 1, 1, 1, 1, 1, 1, 1, 1, 1, 1, 1, 1, 1, 1, 1, 1, 1, 1, 1, 1, 1, 1, 1, 1, 1, 1, 1, 1, 1, 1, 1, 1, 1, 1, 1, 1, 1, 1, 1, 1, 1, 1, 1, 1, 1, 1, 1, 1, 1, 1, 1, 1, 1, 1, 1, 1, 1, 1, 1, 1, 1, 1, 1, 1, 1, 1, 1, 1, 1, 1, 1, 1, 1, 1, 1, 1, 1, 1, 1, 1, 1, 1, 1, 1, 1, 1, 1, 1, 1, 1, 1, 1, 1, 1, 1, 1, 1, 1, 1, 1, 1, 1, 1, 1, 1, 1, 1, 1, 1, 1, 1, 1, 1, 1, 1, 1, 1, 1, 1, 1, 1, 1, 1, 1, 1, 1, 1, 1, 1, 1, 1, 1, 1, 1, 1, 1, 1, 1, 1, 1, 1, 1, 1, 1, 1, 1, 1, 1, 1, 1, 1, 1, 1, 1, 1, 1, 1, 1, 1, 1, 1, 1, 1, 1, 1, 1, 1, 1, 1, 1, 1, 1, 1, 1, 1, 1, 1, 1, 1, 1, 1, 1, 1, 1, 1, 1, 1, 1, 1, 1, 1, 1, 1, 1, 1, 1, 1, 1, 1, 1, 1, 1, 1, 1, 1, 1, 1, 1, 1, 1, 1, 1, 1, 1, 1, 1, 1, 1, 1, 1, 1, 1, 1, 1, 1, 1, 1, 1, 1, 1, 1, 1, 1, 1, 1, 1, 1, 1, 1, 1, 1, 1, 1, 1, 1, 1, 1, 1, 1, 1, 1, 1, 1, 1, 1, 1, 1, 1, 1, 1, 1, 1, 1])
me_sphere_001.polygons.foreach_set('material_index', [1, 1, 1, 1, 1, 1, 1, 1, 1, 1, 1, 1, 1, 1, 1, 1, 1, 1, 1, 1, 1, 1, 1, 1, 1, 1, 1, 1, 1, 1, 1, 1, 1, 1, 1, 1, 1, 1, 1, 1, 1, 1, 1, 1, 1, 1, 1, 1, 1, 1, 1, 1, 1, 1, 1, 1, 1, 1, 1, 1, 1, 1, 1, 1, 1, 1, 1, 1, 1, 1, 1, 1, 1, 1, 1, 1, 1, 1, 1, 1, 1, 1, 1, 1, 1, 1, 1, 1, 1, 1, 1, 1, 1, 1, 1, 1, 0, 0, 0, 0, 0, 0, 0, 0, 0, 0, 0, 0, 0, 0, 0, 0, 0, 0, 0, 0, 0, 0, 0, 0, 0, 0, 0, 0, 0, 0, 0, 0, 0, 1, 1, 1, 1, 1, 1, 1, 1, 1, 1, 1, 1, 1, 1, 1, 1, 1, 1, 1, 1, 1, 1, 1, 1, 1, 1, 1, 1, 1, 1, 1, 1, 1, 1, 1, 1, 1, 1, 1, 1, 1, 1, 1, 1, 1, 1, 1, 1, 1, 1, 1, 1, 1, 1, 1, 1, 1, 1, 1, 1, 1, 1, 1, 1, 1, 1, 1, 1, 1, 1, 1, 1, 1, 1, 1, 1, 1, 1, 1, 1, 1, 1, 1, 1, 1, 1, 1, 1, 1, 1, 1, 1, 1, 1, 1, 1, 1, 1, 1, 1, 1, 1, 1, 1, 1, 1, 1, 1, 1, 1, 1, 1, 1, 1, 1, 1, 1, 1, 1, 2, 2, 2, 2, 2, 2, 2, 2, 2, 2, 2, 2, 2, 2, 2, 2, 2, 2, 2, 2, 2, 2, 2, 2, 2, 2, 2, 2, 2, 2, 2, 2, 2, 2, 2, 2, 2, 2, 2, 2, 2, 2, 2, 2, 2, 2, 2, 2, 2, 2, 2, 2, 2, 2, 2, 2, 2, 2, 2, 2, 2, 2, 2, 2, 2, 2, 2, 2, 2, 2, 2, 2, 2, 2, 2, 2, 2, 2, 2, 2, 2, 2, 2, 2, 2, 2, 2, 2, 2, 2, 2, 2, 2, 2, 2, 2, 2, 2, 2, 2, 2, 2, 2, 2, 2, 2, 2, 2, 2, 2, 2, 2, 2, 2, 2, 2, 2, 2, 2, 2, 2, 2, 2, 2, 2, 2, 2, 2, 2, 2, 2, 2, 2, 2, 2, 2, 2, 2, 2, 2, 2, 2, 2, 2, 2, 2, 2, 2, 2, 2, 2, 2, 2, 2, 2, 2, 2, 2, 2, 2, 2, 2, 2, 2, 2, 2, 2, 2, 2, 2, 2, 2, 2, 2, 2, 2, 2, 2, 2, 2, 2, 2, 2, 2, 2, 2, 2, 2, 2, 2, 2, 2, 2, 2, 2, 2, 2, 2, 2, 2, 2, 2, 2, 2, 2, 2, 2, 2, 2, 2, 2, 2, 2, 2, 2, 2, 2, 2, 2, 2, 2, 2, 2, 2, 2, 2, 2, 2, 2, 2, 2, 2, 2, 2, 2, 2, 2, 2, 2, 2, 2, 2, 2, 2, 2, 2, 2, 2, 2, 2, 2, 2, 2, 2, 2, 2, 2, 2, 2, 2, 2, 2, 2, 2, 2, 2, 2, 2, 2, 2, 2, 2, 2, 2, 2, 2, 2, 2, 2, 2, 2, 2, 2, 2, 2, 2, 2, 2, 2, 2, 2, 2, 2, 2, 2, 2, 2, 2, 2, 2, 2, 2, 2, 2, 2, 2, 2, 2, 2, 2, 2, 2, 2, 2, 2, 2, 2, 2, 2, 2, 2, 2, 2, 2, 2, 2, 1])
_k = set([(98, 100), (98, 160), (100, 102), (102, 104), (104, 106), (106, 108), (108, 110), (110, 112), (112, 114), (114, 116), (116, 118), (118, 120), (120, 122), (122, 124), (124, 126), (126, 128), (128, 130), (130, 132), (132, 134), (134, 136), (136, 138), (138, 140), (140, 142), (142, 144), (144, 146), (146, 148), (148, 150), (150, 152), (152, 154), (154, 156), (156, 158), (158, 160), (338, 346), (338, 382), (346, 367), (356, 363), (356, 535), (357, 358), (357, 383), (357, 402), (358, 362), (362, 363), (367, 373), (373, 375), (374, 375), (374, 545), (382, 384), (383, 384), (436, 437), (436, 597), (437, 439), (438, 440), (438, 453), (439, 441), (440, 442), (441, 443), (442, 444), (443, 445), (444, 446), (445, 447), (446, 448), (447, 449), (448, 450), (449, 454), (450, 455), (451, 454), (451, 611), (452, 455), (452, 612), (453, 598), (471, 472), (472, 475), (523, 531), (523, 551), (531, 539), (532, 533), (532, 552), (532, 566), (533, 534), (534, 535), (539, 544), (544, 545), (551, 553), (552, 553), (597, 599), (598, 600), (599, 601), (600, 602), (601, 603), (602, 604), (603, 605), (604, 606), (605, 607), (606, 608), (607, 609), (608, 610), (609, 611), (610, 612), (626, 627), (627, 628)])
me_sphere_001.attributes.new('sharp_edge', 'BOOLEAN', 'EDGE').data.foreach_set('value', [ (min(e.vertices), max(e.vertices)) in _k for e in me_sphere_001.edges])
_uv = me_sphere_001.uv_layers.new(name='UVMap')
_uv.uv.foreach_set('vector', [0.4382, 0.4102, 0.4636, 0.4134, 0.4577, 0.4552, 0.4274, 0.4483, 0.3889, 0.08731, 0.3275, 0.08255, 0.3289, 0.04436, 0.3878, 0.04937, 0.2044, 0.536, 0.2005, 0.5099, 0.2509, 0.5203, 0.2499, 0.5509, 0.3686, 0.5256, 0.3691, 0.4946, 0.4203, 0.4903, 0.4198, 0.5198, 0.3601, 0.4392, 0.3646, 0.4088, 0.4098, 0.4073, 0.4022, 0.4376, 0.1992, 0.4386, 0.1915, 0.3998, 0.2199, 0.3994, 0.225, 0.4303, 0.4123, 0.3761, 0.4412, 0.3768, 0.4382, 0.4102, 0.4098, 0.4073, 0.4113, 0.3448, 0.4398, 0.3433, 0.4412, 0.3768, 0.4123, 0.3761, 0.4052, 0.3142, 0.4309, 0.3048, 0.4398, 0.3433, 0.4113, 0.3448, 0.4412, 0.3768, 0.4661, 0.3774, 0.4636, 0.4134, 0.4382, 0.4102, 0.4661, 0.3774, 0.4931, 0.3781, 0.4905, 0.4163, 0.4636, 0.4134, 0.2659, 0.08272, 0.2645, 0.1245, 0.2062, 0.127, 0.2095, 0.08496, 0.4398, 0.3433, 0.4654, 0.3414, 0.4661, 0.3774, 0.4412, 0.3768, 0.4654, 0.3414, 0.4924, 0.3398, 0.4931, 0.3781, 0.4661, 0.3774, 0.2645, 0.1245, 0.2681, 0.1648, 0.2137, 0.1685, 0.2062, 0.127, 0.4309, 0.3048, 0.4615, 0.2993, 0.4654, 0.3414, 0.4398, 0.3433, 0.4615, 0.2993, 0.4924, 0.2981, 0.4924, 0.3398, 0.4654, 0.3414, 0.2681, 0.1648, 0.2744, 0.198, 0.2308, 0.2004, 0.2137, 0.1685, 0.1662, 0.4009, 0.1915, 0.3998, 0.1992, 0.4386, 0.1687, 0.443, 0.1396, 0.4015, 0.1662, 0.4009, 0.1687, 0.443, 0.1381, 0.4432, 0.2199, 0.3994, 0.2649, 0.4047, 0.2669, 0.4353, 0.225, 0.4303, 0.4451, 0.1358, 0.3872, 0.1291, 0.3889, 0.08731, 0.4449, 0.09363, 0.4345, 0.1767, 0.3806, 0.1689, 0.3872, 0.1291, 0.4451, 0.1358, 0.4151, 0.2072, 0.3718, 0.2016, 0.3806, 0.1689, 0.4345, 0.1767, 0.3872, 0.1291, 0.326, 0.1246, 0.3275, 0.08255, 0.3889, 0.08731, 0.326, 0.1246, 0.2645, 0.1245, 0.2659, 0.08272, 0.3275, 0.08255, 0.1915, 0.3998, 0.1913, 0.3664, 0.22, 0.3681, 0.2199, 0.3994, 0.3806, 0.1689, 0.3245, 0.1648, 0.326, 0.1246, 0.3872, 0.1291, 0.3245, 0.1648, 0.2681, 0.1648, 0.2645, 0.1245, 0.326, 0.1246, 0.1913, 0.3664, 0.1955, 0.3332, 0.2236, 0.3369, 0.22, 0.3681, 0.3718, 0.2016, 0.3232, 0.1976, 0.3245, 0.1648, 0.3806, 0.1689, 0.3232, 0.1976, 0.2744, 0.198, 0.2681, 0.1648, 0.3245, 0.1648, 0.1955, 0.3332, 0.2076, 0.2956, 0.2323, 0.307, 0.2236, 0.3369, 0.3148, 0.4077, 0.3646, 0.4088, 0.3601, 0.4392, 0.3135, 0.438, 0.2649, 0.4047, 0.3148, 0.4077, 0.3135, 0.438, 0.2669, 0.4353, 0.4151, 0.2072, 0.423, 0.2326, 0.3738, 0.2288, 0.3718, 0.2016, 0.1024, 0.3612, 0.1401, 0.3634, 0.1396, 0.4015, 0.1053, 0.4056, 0.1105, 0.3173, 0.144, 0.3254, 0.1401, 0.3634, 0.1024, 0.3612, 0.1204, 0.2818, 0.1474, 0.2839, 0.144, 0.3254, 0.1105, 0.3173, 0.1401, 0.3634, 0.1667, 0.3649, 0.1662, 0.4009, 0.1396, 0.4015, 0.1667, 0.3649, 0.1913, 0.3664, 0.1915, 0.3998, 0.1662, 0.4009, 0.3646, 0.4088, 0.3671, 0.3749, 0.4123, 0.3761, 0.4098, 0.4073, 0.144, 0.3254, 0.1705, 0.3292, 0.1667, 0.3649, 0.1401, 0.3634, 0.1705, 0.3292, 0.1955, 0.3332, 0.1913, 0.3664, 0.1667, 0.3649, 0.3671, 0.3749, 0.3666, 0.341, 0.4113, 0.3448, 0.4123, 0.3761, 0.1474, 0.2839, 0.1778, 0.2877, 0.1705, 0.3292, 0.144, 0.3254, 0.1778, 0.2877, 0.2076, 0.2956, 0.1955, 0.3332, 0.1705, 0.3292, 0.3666, 0.341, 0.3637, 0.311, 0.4052, 0.3142, 0.4113, 0.3448, 0.3691, 0.4946, 0.3652, 0.4652, 0.4143, 0.4615, 0.4203, 0.4903, 0.4143, 0.4615, 0.3652, 0.4652, 0.3601, 0.4392, 0.4022, 0.4376, 0.3669, 0.5563, 0.3686, 0.5256, 0.4198, 0.5198, 0.4136, 0.5455, 0.22, 0.3681, 0.2653, 0.3706, 0.2649, 0.4047, 0.2199, 0.3994, 0.2236, 0.3369, 0.2685, 0.3369, 0.2653, 0.3706, 0.22, 0.3681, 0.2323, 0.307, 0.2739, 0.3072, 0.2685, 0.3369, 0.2236, 0.3369, 0.2653, 0.3706, 0.3162, 0.3731, 0.3148, 0.4077, 0.2649, 0.4047, 0.3162, 0.3731, 0.3671, 0.3749, 0.3646, 0.4088, 0.3148, 0.4077, 0.4098, 0.4073, 0.4382, 0.4102, 0.4274, 0.4483, 0.4022, 0.4376, 0.2685, 0.3369, 0.3176, 0.3388, 0.3162, 0.3731, 0.2653, 0.3706, 0.3176, 0.3388, 0.3666, 0.341, 0.3671, 0.3749, 0.3162, 0.3731, 0.4905, 0.4163, 0.4931, 0.3781, 0.5312, 0.379, 0.5246, 0.4231, 0.2739, 0.3072, 0.3188, 0.3094, 0.3176, 0.3388, 0.2685, 0.3369, 0.3188, 0.3094, 0.3637, 0.311, 0.3666, 0.341, 0.3176, 0.3388, 0.1053, 0.4056, 0.1396, 0.4015, 0.1381, 0.4432, 0.111, 0.4421, 0.2499, 0.5509, 0.2509, 0.5203, 0.3096, 0.5273, 0.3081, 0.5593, 0.3081, 0.5593, 0.3096, 0.5273, 0.3686, 0.5256, 0.3669, 0.5563, 0.4931, 0.3781, 0.4924, 0.3398, 0.5268, 0.3346, 0.5312, 0.379, 0.3718, 0.2016, 0.3738, 0.2288, 0.3218, 0.2345, 0.3232, 0.1976, 0.3232, 0.1976, 0.3218, 0.2345, 0.2704, 0.2248, 0.2744, 0.198, 0.2744, 0.198, 0.2704, 0.2248, 0.221, 0.2248, 0.2308, 0.2004, 0.3096, 0.5273, 0.311, 0.4953, 0.3691, 0.4946, 0.3686, 0.5256, 0.311, 0.4953, 0.3123, 0.4649, 0.3652, 0.4652, 0.3691, 0.4946, 0.3652, 0.4652, 0.3123, 0.4649, 0.3135, 0.438, 0.3601, 0.4392, 0.2509, 0.5203, 0.2531, 0.4895, 0.311, 0.4953, 0.3096, 0.5273, 0.2531, 0.4895, 0.2596, 0.4607, 0.3123, 0.4649, 0.311, 0.4953, 0.3123, 0.4649, 0.2596, 0.4607, 0.2669, 0.4353, 0.3135, 0.438, 0.2025, 0.4808, 0.2531, 0.4895, 0.2509, 0.5203, 0.2005, 0.5099, 0.2109, 0.4528, 0.2596, 0.4607, 0.2531, 0.4895, 0.2025, 0.4808, 0.2596, 0.4607, 0.2109, 0.4528, 0.225, 0.4303, 0.2669, 0.4353, 0.2704, 0.2248, 0.2676, 0.2535, 0.2177, 0.2538, 0.221, 0.2248, 0.2676, 0.2535, 0.2701, 0.2818, 0.2215, 0.2827, 0.2177, 0.2538, 0.2215, 0.2827, 0.2701, 0.2818, 0.2739, 0.3072, 0.2323, 0.307, 0.2697, 0.04505, 0.2659, 0.08272, 0.2095, 0.08496, 0.2218, 0.05105, 0.4449, 0.09363, 0.3889, 0.08731, 0.3878, 0.04937, 0.4352, 0.05883, 0.7397, 0.188, 0.7733, 0.1877, 0.7692, 0.2059, 0.7404, 0.2065, 0.3218, 0.2345, 0.321, 0.2546, 0.2676, 0.2535, 0.2704, 0.2248, 0.321, 0.2546, 0.3202, 0.2745, 0.2701, 0.2818, 0.2676, 0.2535, 0.2701, 0.2818, 0.3202, 0.2745, 0.3188, 0.3094, 0.2739, 0.3072, 0.3738, 0.2288, 0.3743, 0.2577, 0.321, 0.2546, 0.3218, 0.2345, 0.3743, 0.2577, 0.3695, 0.2858, 0.3202, 0.2745, 0.321, 0.2546, 0.3202, 0.2745, 0.3695, 0.2858, 0.3637, 0.311, 0.3188, 0.3094, 0.4241, 0.2619, 0.3743, 0.2577, 0.3738, 0.2288, 0.423, 0.2326, 0.4179, 0.2907, 0.3695, 0.2858, 0.3743, 0.2577, 0.4241, 0.2619, 0.3695, 0.2858, 0.4179, 0.2907, 0.4052, 0.3142, 0.3637, 0.311, 0.3275, 0.08255, 0.2659, 0.08272, 0.2697, 0.04505, 0.3289, 0.04436, 0.4885, 0.458, 0.4905, 0.4163, 0.5246, 0.4231, 0.5157, 0.459, 0.4636, 0.4134, 0.4905, 0.4163, 0.4885, 0.458, 0.4577, 0.4552, 0.4289, 0.6231, 0.4241, 0.8765, 0.4206, 0.8765, 0.4255, 0.623, 0.4255, 0.623, 0.4206, 0.8765, 0.4173, 0.8764, 0.422, 0.623, 0.422, 0.623, 0.4173, 0.8764, 0.414, 0.8764, 0.4186, 0.6229, 0.4186, 0.6229, 0.414, 0.8764, 0.4107, 0.8763, 0.4152, 0.6229, 0.4152, 0.6229, 0.4107, 0.8763, 0.4077, 0.8763, 0.4117, 0.6229, 0.4117, 0.6229, 0.4077, 0.8763, 0.4047, 0.8763, 0.4083, 0.6228, 0.4083, 0.6228, 0.4047, 0.8763, 0.4018, 0.8762, 0.4049, 0.6228, 0.4049, 0.6228, 0.4018, 0.8762, 0.399, 0.8762, 0.4014, 0.6228, 0.4014, 0.6228, 0.399, 0.8762, 0.3962, 0.8762, 0.398, 0.6227, 0.398, 0.6227, 0.3962, 0.8762, 0.3933, 0.8762, 0.3946, 0.6227, 0.3946, 0.6227, 0.3933, 0.8762, 0.3904, 0.8761, 0.3911, 0.6227, 0.3911, 0.6227, 0.3904, 0.8761, 0.3873, 0.8761, 0.3877, 0.6226, 0.3877, 0.6226, 0.3873, 0.8761, 0.3841, 0.8761, 0.3843, 0.6226, 0.3843, 0.6226, 0.3841, 0.8761, 0.3808, 0.8761, 0.3808, 0.6226, 0.3808, 0.6226, 0.3808, 0.8761, 0.3774, 0.8761, 0.3774, 0.6226, 0.3774, 0.6226, 0.3774, 0.8761, 0.374, 0.8761, 0.374, 0.6226, 0.374, 0.6226, 0.374, 0.8761, 0.3705, 0.8761, 0.3705, 0.6226, 0.3705, 0.6226, 0.3705, 0.8761, 0.3672, 0.8761, 0.3671, 0.6226, 0.3671, 0.6226, 0.3672, 0.8761, 0.3638, 0.8761, 0.3637, 0.6226, 0.3637, 0.6226, 0.3638, 0.8761, 0.3606, 0.8761, 0.3602, 0.6226, 0.3602, 0.6226, 0.3606, 0.8761, 0.3576, 0.8761, 0.3568, 0.6227, 0.3568, 0.6227, 0.3576, 0.8761, 0.3546, 0.8762, 0.3534, 0.6227, 0.3534, 0.6227, 0.3546, 0.8762, 0.3517, 0.8762, 0.3499, 0.6227, 0.3499, 0.6227, 0.3517, 0.8762, 0.3489, 0.8762, 0.3465, 0.6228, 0.3465, 0.6228, 0.3489, 0.8762, 0.3461, 0.8762, 0.3431, 0.6228, 0.3431, 0.6228, 0.3461, 0.8762, 0.3432, 0.8763, 0.3396, 0.6228, 0.3396, 0.6228, 0.3432, 0.8763, 0.3402, 0.8763, 0.3362, 0.6229, 0.3362, 0.6229, 0.3402, 0.8763, 0.3372, 0.8763, 0.3328, 0.6229, 0.3328, 0.6229, 0.3372, 0.8763, 0.334, 0.8764, 0.3293, 0.6229, 0.3293, 0.6229, 0.334, 0.8764, 0.3307, 0.8764, 0.3259, 0.623, 0.3259, 0.623, 0.3307, 0.8764, 0.3273, 0.8765, 0.3225, 0.623, 0.3225, 0.623, 0.3273, 0.8765, 0.3238, 0.8765, 0.319, 0.6231, 0.5598, 0.634, 0.5569, 0.6359, 0.5538, 0.6372, 0.5504, 0.6379, 0.547, 0.6379, 0.5436, 0.6372, 0.5404, 0.6359, 0.5376, 0.634, 0.5351, 0.6316, 0.5332, 0.6287, 0.5319, 0.6256, 0.5312, 0.6222, 0.5312, 0.6188, 0.5319, 0.6154, 0.5332, 0.6122, 0.5351, 0.6094, 0.5376, 0.6069, 0.5404, 0.605, 0.5436, 0.6037, 0.547, 0.6031, 0.5504, 0.6031, 0.5538, 0.6037, 0.5569, 0.605, 0.5598, 0.6069, 0.5622, 0.6094, 0.5641, 0.6122, 0.5654, 0.6154, 0.5661, 0.6188, 0.5661, 0.6222, 0.5654, 0.6256, 0.5641, 0.6287, 0.5622, 0.6316, 0.8382, 0.6385, 0.793, 0.6581, 0.7708, 0.6213, 0.7928, 0.5944, 0.6722, 0.7953, 0.6907, 0.743, 0.754, 0.7593, 0.7361, 0.8056, 0.6907, 0.743, 0.7061, 0.6994, 0.7543, 0.7092, 0.754, 0.7593, 0.7403, 0.603, 0.7315, 0.6277, 0.708, 0.6195, 0.705, 0.598, 0.6625, 0.6768, 0.6201, 0.6515, 0.6646, 0.6127, 0.6881, 0.6399, 0.7054, 0.4991, 0.7706, 0.5172, 0.7516, 0.571, 0.7048, 0.5633, 0.7706, 0.5172, 0.7054, 0.4991, 0.7309, 0.4406, 0.7935, 0.4525, 0.8497, 0.4826, 0.8327, 0.5441, 0.7706, 0.5172, 0.7935, 0.4525, 0.7315, 0.6277, 0.7403, 0.603, 0.7708, 0.6213, 0.755, 0.6361, 0.7708, 0.6213, 0.7403, 0.603, 0.7516, 0.571, 0.7928, 0.5944, 0.793, 0.6581, 0.7576, 0.6645, 0.755, 0.6361, 0.7708, 0.6213, 0.7061, 0.6994, 0.6907, 0.743, 0.6313, 0.7158, 0.6625, 0.6768, 0.6313, 0.7158, 0.6907, 0.743, 0.6722, 0.7953, 0.616, 0.7631, 0.7206, 0.6585, 0.6881, 0.6399, 0.708, 0.6195, 0.7315, 0.6277, 0.8497, 0.7011, 0.8032, 0.7163, 0.793, 0.6581, 0.8382, 0.6385, 0.7576, 0.6645, 0.7206, 0.6585, 0.7315, 0.6277, 0.755, 0.6361, 0.6646, 0.6127, 0.6418, 0.5691, 0.7048, 0.5633, 0.705, 0.598, 0.6881, 0.6399, 0.6646, 0.6127, 0.705, 0.598, 0.708, 0.6195, 0.7206, 0.6585, 0.7576, 0.6645, 0.7543, 0.7092, 0.7061, 0.6994, 0.6201, 0.6515, 0.5935, 0.6104, 0.6418, 0.5691, 0.6646, 0.6127, 0.7516, 0.571, 0.7403, 0.603, 0.705, 0.598, 0.7048, 0.5633, 0.6625, 0.6768, 0.6881, 0.6399, 0.7206, 0.6585, 0.7061, 0.6994, 0.8032, 0.7163, 0.7543, 0.7092, 0.7576, 0.6645, 0.793, 0.6581, 0.7706, 0.5172, 0.8327, 0.5441, 0.7928, 0.5944, 0.7516, 0.571, 0.7032, 0.1719, 0.7061, 0.1904, 0.6705, 0.1941, 0.6669, 0.1749, 0.7733, 0.1877, 0.8091, 0.1884, 0.8023, 0.2074, 0.7692, 0.2059, 0.8663, 0.2922, 0.8671, 0.2682, 0.8891, 0.2642, 0.8864, 0.2873, 0.7752, 0.05415, 0.734, 0.05231, 0.733, 0.02725, 0.7734, 0.02958, 0.597, 0.2763, 0.6193, 0.2784, 0.622, 0.3023, 0.6016, 0.2991, 0.7871, 0.373, 0.7872, 0.3495, 0.8249, 0.3404, 0.8244, 0.3605, 0.7373, 0.1316, 0.7381, 0.1511, 0.7033, 0.1528, 0.7063, 0.1333, 0.7684, 0.1307, 0.773, 0.1499, 0.7381, 0.1511, 0.7373, 0.1316, 0.8031, 0.1304, 0.8093, 0.1496, 0.773, 0.1499, 0.7684, 0.1307, 0.7381, 0.1511, 0.7389, 0.1697, 0.7032, 0.1719, 0.7033, 0.1528, 0.7389, 0.1697, 0.7397, 0.188, 0.7061, 0.1904, 0.7032, 0.1719, 0.6616, 0.2982, 0.6592, 0.2752, 0.6776, 0.2694, 0.6805, 0.2896, 0.773, 0.1499, 0.7746, 0.1689, 0.7389, 0.1697, 0.7381, 0.1511, 0.7746, 0.1689, 0.7733, 0.1877, 0.7397, 0.188, 0.7389, 0.1697, 0.7088, 0.3117, 0.6723, 0.3081, 0.6805, 0.2896, 0.714, 0.2929, 0.8111, 0.169, 0.7746, 0.1689, 0.773, 0.1499, 0.8093, 0.1496, 0.8091, 0.1884, 0.7733, 0.1877, 0.7746, 0.1689, 0.8111, 0.169, 0.7448, 0.3124, 0.7088, 0.3117, 0.714, 0.2929, 0.744, 0.2927, 0.7872, 0.3495, 0.7851, 0.3283, 0.8224, 0.3209, 0.8249, 0.3404, 0.7851, 0.3283, 0.7806, 0.3087, 0.8167, 0.3021, 0.8224, 0.3209, 0.7806, 0.3087, 0.7448, 0.3124, 0.744, 0.2927, 0.7738, 0.2904, 0.7475, 0.3784, 0.7465, 0.354, 0.7872, 0.3495, 0.7871, 0.373, 0.7076, 0.3763, 0.7056, 0.3528, 0.7465, 0.354, 0.7475, 0.3784, 0.6694, 0.3669, 0.6673, 0.3469, 0.7056, 0.3528, 0.7076, 0.3763, 0.7465, 0.354, 0.7456, 0.3326, 0.7851, 0.3283, 0.7872, 0.3495, 0.7456, 0.3326, 0.7448, 0.3124, 0.7806, 0.3087, 0.7851, 0.3283, 0.6592, 0.2752, 0.6576, 0.2515, 0.6767, 0.2511, 0.6776, 0.2694, 0.7056, 0.3528, 0.706, 0.3316, 0.7456, 0.3326, 0.7465, 0.354, 0.706, 0.3316, 0.7088, 0.3117, 0.7448, 0.3124, 0.7456, 0.3326, 0.7738, 0.2904, 0.7756, 0.2712, 0.8082, 0.264, 0.807, 0.2844, 0.6682, 0.3273, 0.706, 0.3316, 0.7056, 0.3528, 0.6673, 0.3469, 0.6723, 0.3081, 0.7088, 0.3117, 0.706, 0.3316, 0.6682, 0.3273, 0.7432, 0.2738, 0.7756, 0.2712, 0.7738, 0.2904, 0.744, 0.2927, 0.6193, 0.2784, 0.6397, 0.2781, 0.642, 0.302, 0.622, 0.3023, 0.6397, 0.2781, 0.6592, 0.2752, 0.6616, 0.2982, 0.642, 0.302, 0.7107, 0.2738, 0.7432, 0.2738, 0.744, 0.2927, 0.714, 0.2929, 0.6576, 0.2515, 0.6582, 0.2278, 0.6768, 0.2327, 0.6767, 0.2511, 0.6582, 0.2278, 0.6597, 0.2047, 0.6789, 0.2125, 0.6768, 0.2327, 0.8082, 0.264, 0.8271, 0.2682, 0.8266, 0.2914, 0.807, 0.2844, 0.7092, 0.2503, 0.7422, 0.2492, 0.7432, 0.2738, 0.7107, 0.2738, 0.7422, 0.2492, 0.7752, 0.2476, 0.7756, 0.2712, 0.7432, 0.2738, 0.7756, 0.2712, 0.7752, 0.2476, 0.8076, 0.2457, 0.8082, 0.264, 0.7094, 0.2269, 0.7412, 0.2249, 0.7422, 0.2492, 0.7092, 0.2503, 0.7412, 0.2249, 0.773, 0.2243, 0.7752, 0.2476, 0.7422, 0.2492, 0.7752, 0.2476, 0.773, 0.2243, 0.806, 0.2274, 0.8076, 0.2457, 0.7117, 0.2082, 0.7404, 0.2065, 0.7412, 0.2249, 0.7094, 0.2269, 0.7404, 0.2065, 0.7692, 0.2059, 0.773, 0.2243, 0.7412, 0.2249, 0.773, 0.2243, 0.7692, 0.2059, 0.8023, 0.2074, 0.806, 0.2274, 0.8671, 0.2682, 0.8662, 0.2421, 0.889, 0.2406, 0.8891, 0.2642, 0.6929, 0.03291, 0.6932, 0.05754, 0.6539, 0.06909, 0.6556, 0.04623, 0.734, 0.05231, 0.6932, 0.05754, 0.6929, 0.03291, 0.733, 0.02725, 0.5952, 0.2528, 0.618, 0.2523, 0.6193, 0.2784, 0.597, 0.2763, 0.596, 0.2292, 0.6182, 0.2262, 0.618, 0.2523, 0.5952, 0.2528, 0.5997, 0.2062, 0.6199, 0.2022, 0.6182, 0.2262, 0.596, 0.2292, 0.618, 0.2523, 0.6383, 0.2519, 0.6397, 0.2781, 0.6193, 0.2784, 0.6383, 0.2519, 0.6576, 0.2515, 0.6592, 0.2752, 0.6397, 0.2781, 0.8153, 0.06241, 0.7752, 0.05415, 0.7734, 0.02958, 0.8117, 0.03977, 0.6182, 0.2262, 0.6386, 0.2257, 0.6383, 0.2519, 0.618, 0.2523, 0.6386, 0.2257, 0.6582, 0.2278, 0.6576, 0.2515, 0.6383, 0.2519, 0.8152, 0.08588, 0.775, 0.08303, 0.7752, 0.05415, 0.8153, 0.06241, 0.6199, 0.2022, 0.6399, 0.2017, 0.6386, 0.2257, 0.6182, 0.2262, 0.6399, 0.2017, 0.6597, 0.2047, 0.6582, 0.2278, 0.6386, 0.2257, 0.8114, 0.109, 0.7726, 0.1103, 0.775, 0.08303, 0.8152, 0.08588, 0.8467, 0.2695, 0.8671, 0.2682, 0.8663, 0.2922, 0.8464, 0.2935, 0.8271, 0.2682, 0.8467, 0.2695, 0.8464, 0.2935, 0.8266, 0.2914, 0.8031, 0.1304, 0.7684, 0.1307, 0.7726, 0.1103, 0.8114, 0.109, 0.8662, 0.2421, 0.8638, 0.216, 0.8862, 0.2172, 0.889, 0.2406, 0.8638, 0.216, 0.8601, 0.1923, 0.8806, 0.1946, 0.8862, 0.2172, 0.775, 0.08303, 0.7353, 0.08275, 0.734, 0.05231, 0.7752, 0.05415, 0.7353, 0.08275, 0.6957, 0.08631, 0.6932, 0.05754, 0.734, 0.05231, 0.6932, 0.05754, 0.6957, 0.08631, 0.6559, 0.09247, 0.6539, 0.06909, 0.7726, 0.1103, 0.7365, 0.1112, 0.7353, 0.08275, 0.775, 0.08303, 0.7365, 0.1112, 0.7004, 0.1133, 0.6957, 0.08631, 0.7353, 0.08275, 0.6957, 0.08631, 0.7004, 0.1133, 0.6616, 0.1152, 0.6559, 0.09247, 0.7684, 0.1307, 0.7373, 0.1316, 0.7365, 0.1112, 0.7726, 0.1103, 0.7373, 0.1316, 0.7063, 0.1333, 0.7004, 0.1133, 0.7365, 0.1112, 0.7004, 0.1133, 0.7063, 0.1333, 0.6717, 0.1358, 0.6616, 0.1152, 0.6768, 0.2327, 0.7094, 0.2269, 0.7092, 0.2503, 0.6767, 0.2511, 0.8167, 0.3021, 0.7806, 0.3087, 0.7738, 0.2904, 0.807, 0.2844, 0.7061, 0.1904, 0.7397, 0.188, 0.7404, 0.2065, 0.7117, 0.2082, 0.8076, 0.2457, 0.8267, 0.2445, 0.8271, 0.2682, 0.8082, 0.264, 0.806, 0.2274, 0.8241, 0.2209, 0.8267, 0.2445, 0.8076, 0.2457, 0.8023, 0.2074, 0.8208, 0.198, 0.8241, 0.2209, 0.806, 0.2274, 0.8267, 0.2445, 0.8459, 0.2433, 0.8467, 0.2695, 0.8271, 0.2682, 0.8459, 0.2433, 0.8662, 0.2421, 0.8671, 0.2682, 0.8467, 0.2695, 0.6705, 0.1941, 0.7061, 0.1904, 0.7117, 0.2082, 0.6789, 0.2125, 0.8241, 0.2209, 0.8434, 0.2172, 0.8459, 0.2433, 0.8267, 0.2445, 0.8434, 0.2172, 0.8638, 0.216, 0.8662, 0.2421, 0.8459, 0.2433, 0.6776, 0.2694, 0.7107, 0.2738, 0.714, 0.2929, 0.6805, 0.2896, 0.8208, 0.198, 0.8402, 0.1935, 0.8434, 0.2172, 0.8241, 0.2209, 0.8402, 0.1935, 0.8601, 0.1923, 0.8638, 0.216, 0.8434, 0.2172, 0.6789, 0.2125, 0.7117, 0.2082, 0.7094, 0.2269, 0.6768, 0.2327, 0.7033, 0.1528, 0.7032, 0.1719, 0.6669, 0.1749, 0.6671, 0.1554, 0.7063, 0.1333, 0.7033, 0.1528, 0.6671, 0.1554, 0.6717, 0.1358, 0.6767, 0.2511, 0.7092, 0.2503, 0.7107, 0.2738, 0.6776, 0.2694, 0.75, 0.6875, 0.75, 0.75, 0.6875, 0.75, 0.6875, 0.6875, 0.75, 0.625, 0.75, 0.6875, 0.6875, 0.6875, 0.6875, 0.625, 0.75, 0.5625, 0.75, 0.625, 0.6875, 0.625, 0.6875, 0.5625, 0.75, 0.5, 0.75, 0.5625, 0.6875, 0.5625, 0.6875, 0.5, 0.75, 0.9375, 0.7188, 1.0, 0.6875, 0.9375, 0.75, 0.875, 0.75, 0.9375, 0.6875, 0.9375, 0.6875, 0.875, 0.75, 0.8125, 0.75, 0.875, 0.6875, 0.875, 0.6875, 0.8125, 0.75, 0.75, 0.75, 0.8125, 0.6875, 0.8125, 0.6875, 0.75, 0.6875, 0.75, 0.6875, 0.8125, 0.625, 0.8125, 0.625, 0.75, 0.6875, 0.6875, 0.6875, 0.75, 0.625, 0.75, 0.625, 0.6875, 0.6875, 0.625, 0.6875, 0.6875, 0.625, 0.6875, 0.625, 0.625, 0.6875, 0.5625, 0.6875, 0.625, 0.625, 0.625, 0.625, 0.5625, 0.6875, 0.5, 0.6875, 0.5625, 0.625, 0.5625, 0.625, 0.5, 0.6875, 0.9375, 0.6562, 1.0, 0.625, 0.9375, 0.6875, 0.875, 0.6875, 0.9375, 0.625, 0.9375, 0.625, 0.875, 0.6875, 0.8125, 0.6875, 0.875, 0.625, 0.875, 0.625, 0.8125, 0.625, 0.5, 0.625, 0.5625, 0.5625, 0.5625, 0.5625, 0.5, 0.625, 0.9375, 0.5938, 1.0, 0.5625, 0.9375, 0.625, 0.875, 0.625, 0.9375, 0.5625, 0.9375, 0.5625, 0.875, 0.625, 0.8125, 0.625, 0.875, 0.5625, 0.875, 0.5625, 0.8125, 0.625, 0.75, 0.625, 0.8125, 0.5625, 0.8125, 0.5625, 0.75, 0.625, 0.6875, 0.625, 0.75, 0.5625, 0.75, 0.5625, 0.6875, 0.625, 0.625, 0.625, 0.6875, 0.5625, 0.6875, 0.5625, 0.625, 0.625, 0.5625, 0.625, 0.625, 0.5625, 0.625, 0.5625, 0.5625, 0.5625, 0.6875, 0.5625, 0.75, 0.5, 0.75, 0.5, 0.6875, 0.5625, 0.625, 0.5625, 0.6875, 0.5, 0.6875, 0.5, 0.625, 0.5625, 0.5625, 0.5625, 0.625, 0.5, 0.625, 0.5, 0.5625, 0.5625, 0.5, 0.5625, 0.5625, 0.5, 0.5625, 0.5, 0.5, 0.5625, 0.9375, 0.5312, 1.0, 0.5, 0.9375, 0.5625, 0.875, 0.5625, 0.9375, 0.5, 0.9375, 0.5, 0.875, 0.5625, 0.8125, 0.5625, 0.875, 0.5, 0.875, 0.5, 0.8125, 0.5625, 0.75, 0.5625, 0.8125, 0.5, 0.8125, 0.5, 0.75, 0.5, 0.9375, 0.4687, 1.0, 0.4375, 0.9375, 0.5, 0.875, 0.5, 0.9375, 0.4375, 0.9375, 0.4375, 0.875, 0.5, 0.8125, 0.5, 0.875, 0.4375, 0.875, 0.4375, 0.8125, 0.5, 0.75, 0.5, 0.8125, 0.4375, 0.8125, 0.4375, 0.75, 0.5, 0.6875, 0.5, 0.75, 0.4375, 0.75, 0.4375, 0.6875, 0.5, 0.625, 0.5, 0.6875, 0.4375, 0.6875, 0.4375, 0.625, 0.5, 0.5625, 0.5, 0.625, 0.4375, 0.625, 0.4375, 0.5625, 0.5, 0.5, 0.5, 0.5625, 0.4375, 0.5625, 0.4375, 0.5, 0.4375, 0.6875, 0.4375, 0.75, 0.375, 0.75, 0.375, 0.6875, 0.4375, 0.625, 0.4375, 0.6875, 0.375, 0.6875, 0.375, 0.625, 0.4375, 0.5625, 0.4375, 0.625, 0.375, 0.625, 0.375, 0.5625, 0.4375, 0.5, 0.4375, 0.5625, 0.375, 0.5625, 0.375, 0.5, 0.4375, 0.9375, 0.4062, 1.0, 0.375, 0.9375, 0.4375, 0.875, 0.4375, 0.9375, 0.375, 0.9375, 0.375, 0.875, 0.4375, 0.8125, 0.4375, 0.875, 0.375, 0.875, 0.375, 0.8125, 0.4375, 0.75, 0.4375, 0.8125, 0.375, 0.8125, 0.375, 0.75, 0.375, 0.875, 0.375, 0.9375, 0.3125, 0.9375, 0.3125, 0.875, 0.375, 0.8125, 0.375, 0.875, 0.3125, 0.875, 0.3125, 0.8125, 0.375, 0.75, 0.375, 0.8125, 0.3125, 0.8125, 0.3125, 0.75, 0.375, 0.6875, 0.375, 0.75, 0.3125, 0.75, 0.3125, 0.6875, 0.375, 0.625, 0.375, 0.6875, 0.3125, 0.6875, 0.3125, 0.625, 0.375, 0.5625, 0.375, 0.625, 0.3125, 0.625, 0.3125, 0.5625, 0.375, 0.5, 0.375, 0.5625, 0.3125, 0.5625, 0.3125, 0.5, 0.375, 0.9375, 0.3437, 1.0, 0.3125, 0.9375, 0.2701, 0.625, 0.2701, 0.6875, 0.25, 0.6875, 0.25, 0.625, 0.2701, 0.5625, 0.2701, 0.625, 0.25, 0.625, 0.25, 0.5625, 0.2701, 0.5, 0.2701, 0.5625, 0.25, 0.5625, 0.25, 0.5, 0.3125, 0.9375, 0.2812, 1.0, 0.2706, 0.9375, 0.2701, 0.875, 0.2706, 0.9375, 0.25, 0.9375, 0.25, 0.875, 0.2701, 0.8125, 0.2701, 0.875, 0.25, 0.875, 0.25, 0.8125, 0.2701, 0.75, 0.2701, 0.8125, 0.25, 0.8125, 0.25, 0.75, 0.2701, 0.6875, 0.2701, 0.75, 0.25, 0.75, 0.25, 0.6875, 0.5625, 0.5, 0.5, 0.5, 0.5, 0.5, 0.5625, 0.5, 0.75, 0.5, 0.6875, 0.5, 0.6875, 0.5, 0.75, 0.5, 0.625, 0.5, 0.5625, 0.5, 0.5625, 0.5, 0.625, 0.5, 0.6875, 0.5, 0.625, 0.5, 0.625, 0.5, 0.6875, 0.5, 0.3125, 0.6875, 0.3125, 0.75, 0.2701, 0.75, 0.2701, 0.6875, 0.3125, 0.75, 0.3125, 0.8125, 0.2701, 0.8125, 0.2701, 0.75, 0.3125, 0.8125, 0.3125, 0.875, 0.2701, 0.875, 0.2701, 0.8125, 0.3125, 0.875, 0.3125, 0.9375, 0.2706, 0.9375, 0.2701, 0.875, 0.3125, 0.5, 0.3125, 0.5625, 0.2701, 0.5625, 0.2701, 0.5, 0.3125, 0.5625, 0.3125, 0.625, 0.2701, 0.625, 0.2701, 0.5625, 0.3125, 0.625, 0.3125, 0.6875, 0.2701, 0.6875, 0.2701, 0.625, 0.2701, 0.5, 0.25, 0.5, 0.25, 0.5, 0.2701, 0.5, 0.2701, 0.5, 0.25, 0.5, 0.25, 0.5, 0.2701, 0.5, 0.6875, 0.5, 0.625, 0.5, 0.625, 0.5, 0.6875, 0.5, 0.625, 0.5, 0.5625, 0.5, 0.5625, 0.5, 0.625, 0.5, 0.75, 0.5, 0.6875, 0.5, 0.6875, 0.5, 0.75, 0.5, 0.5625, 0.5, 0.5, 0.5, 0.5, 0.5, 0.5625, 0.5, 0.4375, 0.5, 0.375, 0.5, 0.375, 0.5, 0.4375, 0.5, 0.5, 0.5, 0.4375, 0.5, 0.4375, 0.5, 0.5, 0.5, 0.4375, 0.5, 0.375, 0.5, 0.375, 0.5, 0.4375, 0.5, 0.5, 0.5, 0.4375, 0.5, 0.4375, 0.5, 0.5, 0.5, 0.75, 0.9375, 0.75, 0.875, 0.75, 0.875, 0.75, 0.9375, 0.75, 0.625, 0.75, 0.5625, 0.75, 0.5625, 0.75, 0.625, 0.375, 0.5, 0.3125, 0.5, 0.3125, 0.5, 0.375, 0.5, 0.25, 0.875, 0.25, 0.9375, 0.25, 0.9375, 0.25, 0.875, 0.25, 0.8125, 0.25, 0.875, 0.25, 0.875, 0.25, 0.8125, 0.25, 0.75, 0.25, 0.8125, 0.25, 0.8125, 0.25, 0.75, 0.25, 0.6875, 0.25, 0.75, 0.25, 0.75, 0.25, 0.6875, 0.25, 0.625, 0.25, 0.6875, 0.25, 0.6875, 0.25, 0.625, 0.25, 0.5625, 0.25, 0.625, 0.25, 0.625, 0.25, 0.5625, 0.25, 0.5, 0.25, 0.5625, 0.25, 0.5625, 0.25, 0.5, 0.3125, 0.5, 0.2701, 0.5, 0.2701, 0.5, 0.3125, 0.5, 0.75, 0.5, 0.75, 0.5, 0.75, 0.5, 0.75, 0.5, 0.75, 0.5, 0.6875, 0.5, 0.6875, 0.5, 0.75, 0.5, 0.625, 0.5, 0.5625, 0.5, 0.5625, 0.5, 0.625, 0.5, 0.6875, 0.5, 0.625, 0.5, 0.625, 0.5, 0.6875, 0.5, 0.5625, 0.5, 0.5, 0.5, 0.5, 0.5, 0.5625, 0.5, 0.7188, 1.0, 0.7188, 1.0, 0.75, 0.9375, 0.75, 0.9375, 0.75, 0.875, 0.75, 0.8125, 0.75, 0.8125, 0.75, 0.875, 0.75, 0.8125, 0.75, 0.75, 0.75, 0.75, 0.75, 0.8125, 0.75, 0.75, 0.75, 0.6875, 0.75, 0.6875, 0.75, 0.75, 0.75, 0.6875, 0.75, 0.625, 0.75, 0.625, 0.75, 0.6875, 0.75, 0.5625, 0.75, 0.5, 0.75, 0.5, 0.75, 0.5625, 0.25, 0.9375, 0.25, 0.9375, 0.2812, 1.0, 0.2812, 1.0, 0.2701, 0.5, 0.2701, 0.5, 0.2701, 0.5, 0.2701, 0.5, 0.25, 0.5, 0.25, 0.5, 0.25, 0.5, 0.25, 0.5, 0.2701, 0.5, 0.25, 0.5, 0.25, 0.5, 0.2701, 0.5, 0.2701, 0.5, 0.2701, 0.5, 0.2701, 0.5, 0.2701, 0.5, 0.25, 0.5, 0.25, 0.5, 0.25, 0.5, 0.25, 0.5, 0.75, 0.5, 0.75, 0.5, 0.75, 0.5, 0.75, 0.5, 0.375, 0.5, 0.375, 0.5, 0.375, 0.5, 0.375, 0.5, 0.4375, 0.5, 0.375, 0.5, 0.375, 0.5, 0.4375, 0.5, 0.375, 0.5, 0.375, 0.5, 0.375, 0.5, 0.375, 0.5, 0.5, 0.5, 0.4375, 0.5, 0.4375, 0.5, 0.5, 0.5, 0.75, 0.9375, 0.75, 0.9375, 0.75, 0.875, 0.75, 0.875, 0.75, 0.625, 0.75, 0.625, 0.75, 0.5625, 0.75, 0.5625, 0.25, 0.875, 0.25, 0.875, 0.25, 0.9375, 0.25, 0.9375, 0.25, 0.8125, 0.25, 0.8125, 0.25, 0.875, 0.25, 0.875, 0.25, 0.75, 0.25, 0.75, 0.25, 0.8125, 0.25, 0.8125, 0.25, 0.6875, 0.25, 0.6875, 0.25, 0.75, 0.25, 0.75, 0.25, 0.625, 0.25, 0.625, 0.25, 0.6875, 0.25, 0.6875, 0.25, 0.5625, 0.25, 0.5625, 0.25, 0.625, 0.25, 0.625, 0.25, 0.5, 0.25, 0.5, 0.25, 0.5625, 0.25, 0.5625, 0.75, 0.5, 0.75, 0.5, 0.75, 0.5, 0.75, 0.5, 0.7188, 1.0, 0.75, 0.9375, 0.75, 0.9375, 0.7188, 1.0, 0.75, 0.875, 0.75, 0.875, 0.75, 0.8125, 0.75, 0.8125, 0.75, 0.8125, 0.75, 0.8125, 0.75, 0.75, 0.75, 0.75, 0.75, 0.75, 0.75, 0.75, 0.75, 0.6875, 0.75, 0.6875, 0.75, 0.6875, 0.75, 0.6875, 0.75, 0.625, 0.75, 0.625, 0.75, 0.5625, 0.75, 0.5625, 0.75, 0.5, 0.75, 0.5, 0.25, 0.9375, 0.2812, 1.0, 0.2812, 1.0, 0.25, 0.9375, 0.25, 0.5, 0.25, 0.5, 0.25, 0.5, 0.25, 0.5, 0.25, 0.5, 0.25, 0.5, 0.25, 0.5, 0.25, 0.5, 0.75, 0.5, 0.75, 0.5, 0.75, 0.5, 0.75, 0.5, 0.75, 0.5, 0.75, 0.5625, 0.6875, 0.5625, 0.6875, 0.5, 0.6875, 0.5, 0.6875, 0.5625, 0.625, 0.5625, 0.625, 0.5, 0.625, 0.5, 0.625, 0.5625, 0.5625, 0.5625, 0.5625, 0.5, 0.5625, 0.5, 0.5625, 0.5625, 0.5, 0.5625, 0.5, 0.5, 0.5, 0.5, 0.5, 0.5625, 0.4375, 0.5625, 0.4375, 0.5, 0.4375, 0.5, 0.4375, 0.5625, 0.375, 0.5625, 0.375, 0.5, 0.375, 0.5, 0.375, 0.5625, 0.3125, 0.5625, 0.3125, 0.5, 0.2701, 0.5, 0.2701, 0.5625, 0.25, 0.5625, 0.25, 0.5, 0.3125, 0.5, 0.3125, 0.5625, 0.2701, 0.5625, 0.2701, 0.5, 0.3125, 0.5625, 0.375, 0.5625, 0.375, 0.5625, 0.3125, 0.5625, 0.5, 0.5625, 0.5625, 0.5625, 0.5625, 0.5625, 0.5, 0.5625, 0.4375, 0.5625, 0.5, 0.5625, 0.5, 0.5625, 0.4375, 0.5625, 0.625, 0.5625, 0.6875, 0.5625, 0.6875, 0.5625, 0.625, 0.5625, 0.5625, 0.5625, 0.625, 0.5625, 0.625, 0.5625, 0.5625, 0.5625, 0.2701, 0.5625, 0.3125, 0.5625, 0.3125, 0.5625, 0.2701, 0.5625, 0.6875, 0.5625, 0.75, 0.5625, 0.75, 0.5625, 0.6875, 0.5625, 0.25, 0.5625, 0.2701, 0.5625, 0.2701, 0.5625, 0.25, 0.5625, 0.375, 0.5625, 0.4375, 0.5625, 0.4375, 0.5625, 0.375, 0.5625, 0.4375, 0.5, 0.375, 0.5, 0.375, 0.5, 0.4375, 0.5, 0.625, 0.5, 0.5625, 0.5, 0.5625, 0.5, 0.625, 0.5, 0.5625, 0.5, 0.5, 0.5, 0.5, 0.5, 0.5625, 0.5, 0.75, 0.5, 0.6875, 0.5, 0.6875, 0.5, 0.75, 0.5, 0.6875, 0.5, 0.625, 0.5, 0.625, 0.5, 0.6875, 0.5, 0.375, 0.5, 0.3125, 0.5, 0.3125, 0.5, 0.375, 0.5, 0.3125, 0.5, 0.2701, 0.5, 0.2701, 0.5, 0.3125, 0.5, 0.5, 0.5, 0.4375, 0.5, 0.4375, 0.5, 0.5, 0.5, 0.2701, 0.5, 0.25, 0.5, 0.25, 0.5, 0.2701, 0.5, 0.2706, 0.9375, 0.2812, 1.0, 0.25, 0.9375, 0.75, 0.6875, 0.6875, 0.6875, 0.6875, 0.75, 0.75, 0.75, 0.75, 0.625, 0.6875, 0.625, 0.6875, 0.6875, 0.75, 0.6875, 0.75, 0.5625, 0.6875, 0.5625, 0.6875, 0.625, 0.75, 0.625, 0.75, 0.5, 0.6875, 0.5, 0.6875, 0.5625, 0.75, 0.5625, 0.75, 0.9375, 0.6875, 0.9375, 0.7188, 1.0, 0.75, 0.875, 0.6875, 0.875, 0.6875, 0.9375, 0.75, 0.9375, 0.75, 0.8125, 0.6875, 0.8125, 0.6875, 0.875, 0.75, 0.875, 0.75, 0.75, 0.6875, 0.75, 0.6875, 0.8125, 0.75, 0.8125, 0.6875, 0.75, 0.625, 0.75, 0.625, 0.8125, 0.6875, 0.8125, 0.6875, 0.6875, 0.625, 0.6875, 0.625, 0.75, 0.6875, 0.75, 0.6875, 0.625, 0.625, 0.625, 0.625, 0.6875, 0.6875, 0.6875, 0.6875, 0.5625, 0.625, 0.5625, 0.625, 0.625, 0.6875, 0.625, 0.6875, 0.5, 0.625, 0.5, 0.625, 0.5625, 0.6875, 0.5625, 0.6875, 0.9375, 0.625, 0.9375, 0.6562, 1.0, 0.6875, 0.875, 0.625, 0.875, 0.625, 0.9375, 0.6875, 0.9375, 0.6875, 0.8125, 0.625, 0.8125, 0.625, 0.875, 0.6875, 0.875, 0.625, 0.5, 0.5625, 0.5, 0.5625, 0.5625, 0.625, 0.5625, 0.625, 0.9375, 0.5625, 0.9375, 0.5938, 1.0, 0.625, 0.875, 0.5625, 0.875, 0.5625, 0.9375, 0.625, 0.9375, 0.625, 0.8125, 0.5625, 0.8125, 0.5625, 0.875, 0.625, 0.875, 0.625, 0.75, 0.5625, 0.75, 0.5625, 0.8125, 0.625, 0.8125, 0.625, 0.6875, 0.5625, 0.6875, 0.5625, 0.75, 0.625, 0.75, 0.625, 0.625, 0.5625, 0.625, 0.5625, 0.6875, 0.625, 0.6875, 0.625, 0.5625, 0.5625, 0.5625, 0.5625, 0.625, 0.625, 0.625, 0.5625, 0.6875, 0.5, 0.6875, 0.5, 0.75, 0.5625, 0.75, 0.5625, 0.625, 0.5, 0.625, 0.5, 0.6875, 0.5625, 0.6875, 0.5625, 0.5625, 0.5, 0.5625, 0.5, 0.625, 0.5625, 0.625, 0.5625, 0.5, 0.5, 0.5, 0.5, 0.5625, 0.5625, 0.5625, 0.5625, 0.9375, 0.5, 0.9375, 0.5312, 1.0, 0.5625, 0.875, 0.5, 0.875, 0.5, 0.9375, 0.5625, 0.9375, 0.5625, 0.8125, 0.5, 0.8125, 0.5, 0.875, 0.5625, 0.875, 0.5625, 0.75, 0.5, 0.75, 0.5, 0.8125, 0.5625, 0.8125, 0.5, 0.9375, 0.4375, 0.9375, 0.4687, 1.0, 0.5, 0.875, 0.4375, 0.875, 0.4375, 0.9375, 0.5, 0.9375, 0.5, 0.8125, 0.4375, 0.8125, 0.4375, 0.875, 0.5, 0.875, 0.5, 0.75, 0.4375, 0.75, 0.4375, 0.8125, 0.5, 0.8125, 0.5, 0.6875, 0.4375, 0.6875, 0.4375, 0.75, 0.5, 0.75, 0.5, 0.625, 0.4375, 0.625, 0.4375, 0.6875, 0.5, 0.6875, 0.5, 0.5625, 0.4375, 0.5625, 0.4375, 0.625, 0.5, 0.625, 0.5, 0.5, 0.4375, 0.5, 0.4375, 0.5625, 0.5, 0.5625, 0.4375, 0.6875, 0.375, 0.6875, 0.375, 0.75, 0.4375, 0.75, 0.4375, 0.625, 0.375, 0.625, 0.375, 0.6875, 0.4375, 0.6875, 0.4375, 0.5625, 0.375, 0.5625, 0.375, 0.625, 0.4375, 0.625, 0.4375, 0.5, 0.375, 0.5, 0.375, 0.5625, 0.4375, 0.5625, 0.4375, 0.9375, 0.375, 0.9375, 0.4062, 1.0, 0.4375, 0.875, 0.375, 0.875, 0.375, 0.9375, 0.4375, 0.9375, 0.4375, 0.8125, 0.375, 0.8125, 0.375, 0.875, 0.4375, 0.875, 0.4375, 0.75, 0.375, 0.75, 0.375, 0.8125, 0.4375, 0.8125, 0.375, 0.875, 0.3125, 0.875, 0.3125, 0.9375, 0.375, 0.9375, 0.375, 0.8125, 0.3125, 0.8125, 0.3125, 0.875, 0.375, 0.875, 0.375, 0.75, 0.3125, 0.75, 0.3125, 0.8125, 0.375, 0.8125, 0.375, 0.6875, 0.3125, 0.6875, 0.3125, 0.75, 0.375, 0.75, 0.375, 0.625, 0.3125, 0.625, 0.3125, 0.6875, 0.375, 0.6875, 0.375, 0.5625, 0.3125, 0.5625, 0.3125, 0.625, 0.375, 0.625, 0.375, 0.5, 0.3125, 0.5, 0.3125, 0.5625, 0.375, 0.5625, 0.375, 0.9375, 0.3125, 0.9375, 0.3437, 1.0, 0.2701, 0.625, 0.25, 0.625, 0.25, 0.6875, 0.2701, 0.6875, 0.2701, 0.5625, 0.25, 0.5625, 0.25, 0.625, 0.2701, 0.625, 0.2701, 0.5, 0.25, 0.5, 0.25, 0.5625, 0.2701, 0.5625, 0.3125, 0.9375, 0.2706, 0.9375, 0.2812, 1.0, 0.2701, 0.875, 0.25, 0.875, 0.25, 0.9375, 0.2706, 0.9375, 0.2701, 0.8125, 0.25, 0.8125, 0.25, 0.875, 0.2701, 0.875, 0.2701, 0.75, 0.25, 0.75, 0.25, 0.8125, 0.2701, 0.8125, 0.2701, 0.6875, 0.25, 0.6875, 0.25, 0.75, 0.2701, 0.75, 0.5625, 0.5, 0.5625, 0.5, 0.5, 0.5, 0.5, 0.5, 0.75, 0.5, 0.75, 0.5, 0.6875, 0.5, 0.6875, 0.5, 0.625, 0.5, 0.625, 0.5, 0.5625, 0.5, 0.5625, 0.5, 0.6875, 0.5, 0.6875, 0.5, 0.625, 0.5, 0.625, 0.5, 0.3125, 0.6875, 0.2701, 0.6875, 0.2701, 0.75, 0.3125, 0.75, 0.3125, 0.75, 0.2701, 0.75, 0.2701, 0.8125, 0.3125, 0.8125, 0.3125, 0.8125, 0.2701, 0.8125, 0.2701, 0.875, 0.3125, 0.875, 0.3125, 0.875, 0.2701, 0.875, 0.2706, 0.9375, 0.3125, 0.9375, 0.3125, 0.5, 0.2701, 0.5, 0.2701, 0.5625, 0.3125, 0.5625, 0.3125, 0.5625, 0.2701, 0.5625, 0.2701, 0.625, 0.3125, 0.625, 0.3125, 0.625, 0.2701, 0.625, 0.2701, 0.6875, 0.3125, 0.6875, 0.2701, 0.5, 0.2701, 0.5, 0.25, 0.5, 0.25, 0.5, 0.2701, 0.5, 0.2701, 0.5, 0.25, 0.5, 0.25, 0.5, 0.6875, 0.5, 0.6875, 0.5, 0.625, 0.5, 0.625, 0.5, 0.625, 0.5, 0.625, 0.5, 0.5625, 0.5, 0.5625, 0.5, 0.75, 0.5, 0.75, 0.5, 0.6875, 0.5, 0.6875, 0.5, 0.5625, 0.5, 0.5625, 0.5, 0.5, 0.5, 0.5, 0.5, 0.4375, 0.5, 0.4375, 0.5, 0.375, 0.5, 0.375, 0.5, 0.5, 0.5, 0.5, 0.5, 0.4375, 0.5, 0.4375, 0.5, 0.4375, 0.5, 0.4375, 0.5, 0.375, 0.5, 0.375, 0.5, 0.5, 0.5, 0.5, 0.5, 0.4375, 0.5, 0.4375, 0.5, 0.75, 0.9375, 0.75, 0.9375, 0.75, 0.875, 0.75, 0.875, 0.75, 0.625, 0.75, 0.625, 0.75, 0.5625, 0.75, 0.5625, 0.375, 0.5, 0.375, 0.5, 0.3125, 0.5, 0.3125, 0.5, 0.25, 0.8125, 0.25, 0.8125, 0.25, 0.875, 0.25, 0.875, 0.25, 0.75, 0.25, 0.75, 0.25, 0.8125, 0.25, 0.8125, 0.25, 0.6875, 0.25, 0.6875, 0.25, 0.75, 0.25, 0.75, 0.25, 0.625, 0.25, 0.625, 0.25, 0.6875, 0.25, 0.6875, 0.25, 0.5625, 0.25, 0.5625, 0.25, 0.625, 0.25, 0.625, 0.25, 0.5, 0.25, 0.5, 0.25, 0.5625, 0.25, 0.5625, 0.3125, 0.5, 0.3125, 0.5, 0.2701, 0.5, 0.2701, 0.5, 0.75, 0.5, 0.75, 0.5, 0.75, 0.5, 0.75, 0.5, 0.75, 0.5, 0.75, 0.5, 0.6875, 0.5, 0.6875, 0.5, 0.625, 0.5, 0.625, 0.5, 0.5625, 0.5, 0.5625, 0.5, 0.6875, 0.5, 0.6875, 0.5, 0.625, 0.5, 0.625, 0.5, 0.5625, 0.5, 0.5625, 0.5, 0.5, 0.5, 0.5, 0.5, 0.75, 0.875, 0.75, 0.875, 0.75, 0.8125, 0.75, 0.8125, 0.75, 0.8125, 0.75, 0.8125, 0.75, 0.75, 0.75, 0.75, 0.75, 0.75, 0.75, 0.75, 0.75, 0.6875, 0.75, 0.6875, 0.75, 0.6875, 0.75, 0.6875, 0.75, 0.625, 0.75, 0.625, 0.75, 0.5625, 0.75, 0.5625, 0.75, 0.5, 0.75, 0.5, 0.2701, 0.5, 0.2701, 0.5, 0.2701, 0.5, 0.2701, 0.5, 0.25, 0.5, 0.25, 0.5, 0.25, 0.5, 0.25, 0.5, 0.2701, 0.5, 0.2701, 0.5, 0.25, 0.5, 0.25, 0.5, 0.2701, 0.5, 0.2701, 0.5, 0.2701, 0.5, 0.2701, 0.5, 0.25, 0.5, 0.25, 0.5, 0.25, 0.5, 0.25, 0.5, 0.75, 0.5, 0.75, 0.5, 0.75, 0.5, 0.75, 0.5, 0.375, 0.5, 0.375, 0.5, 0.375, 0.5, 0.375, 0.5, 0.4375, 0.5, 0.4375, 0.5, 0.375, 0.5, 0.375, 0.5, 0.375, 0.5, 0.375, 0.5, 0.375, 0.5, 0.375, 0.5, 0.5, 0.5, 0.5, 0.5, 0.4375, 0.5, 0.4375, 0.5, 0.75, 0.9375, 0.75, 0.875, 0.75, 0.875, 0.75, 0.9375, 0.75, 0.625, 0.75, 0.5625, 0.75, 0.5625, 0.75, 0.625, 0.25, 0.8125, 0.25, 0.875, 0.25, 0.875, 0.25, 0.8125, 0.25, 0.75, 0.25, 0.8125, 0.25, 0.8125, 0.25, 0.75, 0.25, 0.6875, 0.25, 0.75, 0.25, 0.75, 0.25, 0.6875, 0.25, 0.625, 0.25, 0.6875, 0.25, 0.6875, 0.25, 0.625, 0.25, 0.5625, 0.25, 0.625, 0.25, 0.625, 0.25, 0.5625, 0.25, 0.5, 0.25, 0.5625, 0.25, 0.5625, 0.25, 0.5, 0.75, 0.5, 0.75, 0.5, 0.75, 0.5, 0.75, 0.5, 0.75, 0.875, 0.75, 0.8125, 0.75, 0.8125, 0.75, 0.875, 0.75, 0.8125, 0.75, 0.75, 0.75, 0.75, 0.75, 0.8125, 0.75, 0.75, 0.75, 0.6875, 0.75, 0.6875, 0.75, 0.75, 0.75, 0.6875, 0.75, 0.625, 0.75, 0.625, 0.75, 0.6875, 0.75, 0.5625, 0.75, 0.5, 0.75, 0.5, 0.75, 0.5625, 0.25, 0.5, 0.25, 0.5, 0.25, 0.5, 0.25, 0.5, 0.25, 0.5, 0.25, 0.5, 0.25, 0.5, 0.25, 0.5, 0.75, 0.5, 0.75, 0.5, 0.75, 0.5, 0.75, 0.5, 0.75, 0.5, 0.6875, 0.5, 0.6875, 0.5625, 0.75, 0.5625, 0.6875, 0.5, 0.625, 0.5, 0.625, 0.5625, 0.6875, 0.5625, 0.625, 0.5, 0.5625, 0.5, 0.5625, 0.5625, 0.625, 0.5625, 0.5625, 0.5, 0.5, 0.5, 0.5, 0.5625, 0.5625, 0.5625, 0.5, 0.5, 0.4375, 0.5, 0.4375, 0.5625, 0.5, 0.5625, 0.4375, 0.5, 0.375, 0.5, 0.375, 0.5625, 0.4375, 0.5625, 0.375, 0.5, 0.3125, 0.5, 0.3125, 0.5625, 0.375, 0.5625, 0.2701, 0.5, 0.25, 0.5, 0.25, 0.5625, 0.2701, 0.5625, 0.3125, 0.5, 0.2701, 0.5, 0.2701, 0.5625, 0.3125, 0.5625, 0.3125, 0.5625, 0.3125, 0.5625, 0.375, 0.5625, 0.375, 0.5625, 0.5, 0.5625, 0.5, 0.5625, 0.5625, 0.5625, 0.5625, 0.5625, 0.4375, 0.5625, 0.4375, 0.5625, 0.5, 0.5625, 0.5, 0.5625, 0.625, 0.5625, 0.625, 0.5625, 0.6875, 0.5625, 0.6875, 0.5625, 0.5625, 0.5625, 0.5625, 0.5625, 0.625, 0.5625, 0.625, 0.5625, 0.2701, 0.5625, 0.2701, 0.5625, 0.3125, 0.5625, 0.3125, 0.5625, 0.6875, 0.5625, 0.6875, 0.5625, 0.75, 0.5625, 0.75, 0.5625, 0.25, 0.5625, 0.25, 0.5625, 0.2701, 0.5625, 0.2701, 0.5625, 0.375, 0.5625, 0.375, 0.5625, 0.4375, 0.5625, 0.4375, 0.5625, 0.4375, 0.5, 0.4375, 0.5, 0.375, 0.5, 0.375, 0.5, 0.625, 0.5, 0.625, 0.5, 0.5625, 0.5, 0.5625, 0.5, 0.5625, 0.5, 0.5625, 0.5, 0.5, 0.5, 0.5, 0.5, 0.75, 0.5, 0.75, 0.5, 0.6875, 0.5, 0.6875, 0.5, 0.6875, 0.5, 0.6875, 0.5, 0.625, 0.5, 0.625, 0.5, 0.375, 0.5, 0.375, 0.5, 0.3125, 0.5, 0.3125, 0.5, 0.3125, 0.5, 0.3125, 0.5, 0.2701, 0.5, 0.2701, 0.5, 0.5, 0.5, 0.5, 0.5, 0.4375, 0.5, 0.4375, 0.5, 0.2701, 0.5, 0.2701, 0.5, 0.25, 0.5, 0.25, 0.5, 0.2706, 0.9375, 0.25, 0.9375, 0.2812, 1.0, 0.4924, 0.3398, 0.4924, 0.2981, 0.5197, 0.2983, 0.5268, 0.3346])
me_sphere_001.materials.append(mat_stick)
me_sphere_001.materials.append(mat_material)
me_sphere_001.materials.append(mat_helmet)
me_sphere_001.use_paint_bone_selection = False
me_sphere_001.use_paint_mask = True
me_sphere_001.update()
arm_armature = bpy.data.armatures.new('Armature')  # bones are not reproduced

# ---- objects
ob_helmet = bpy.data.objects.new('Helmet', me_sphere_001)
ob_armature = bpy.data.objects.new('Armature', arm_armature)

# ---- transforms, parenting, visibility, modifiers, constraints
ob_helmet.parent = ob_armature
ob_helmet.location = (0.0, 0.0, 0.0)
_vg = ob_helmet.vertex_groups.new(name='Bone')
_vg.add([0, 1, 2, 3, 4, 5, 6, 7, 8, 9, 10, 11, 12, 13, 14, 15, 16, 17, 18, 19, 20, 21, 22, 23, 24, 25, 26, 27, 28, 29, 30, 31, 32, 33, 34, 35, 36, 37, 38, 39, 40, 41, 42, 43, 44, 45, 46, 47, 48, 49, 50, 51, 52, 53, 54, 55, 56, 57, 58, 59, 60, 61, 62, 63, 64, 65, 66, 67, 68, 69, 70, 71, 72, 73, 74, 75, 76, 77, 78, 79, 80, 81, 82, 83, 84, 85, 86, 87, 88, 89, 90, 91, 92, 93, 94, 95, 96, 97, 98, 99, 100, 101, 102, 103, 104, 105, 106, 107, 108, 109, 110, 111, 112, 113, 114, 115, 116, 117, 118, 119, 120, 121, 122, 123, 124, 125, 126, 127, 128, 129, 130, 131, 132, 133, 134, 135, 136, 137, 138, 139, 140, 141, 142, 143, 144, 145, 146, 147, 148, 149, 150, 151, 152, 153, 154, 155, 156, 157, 158, 159, 160, 161, 162, 163, 164, 165, 166, 167, 168, 169, 170, 171, 172, 173, 174, 175, 176, 177, 178, 179, 180, 181, 182, 183, 184, 185, 186, 187, 188, 189, 190, 191, 192, 193, 194, 195, 196, 197, 198, 199, 200, 201, 202, 203, 204, 205, 206, 207, 208, 209, 210, 211, 212, 213, 214, 215, 216, 217, 218, 219, 220, 221, 222, 223, 224, 225, 226, 227, 228, 229, 230, 231, 232, 233, 234, 235, 236, 237, 238, 239, 240, 241, 242, 243, 244, 245, 246, 247, 248, 249, 250, 251, 252, 253, 254, 255, 256, 257, 258, 259, 260, 261, 262, 263, 264, 265, 266, 267, 268, 269, 270, 271, 272, 273, 274, 275, 276, 277, 278, 279, 280, 281, 282, 283, 284, 285, 286, 287, 288, 289, 290, 291, 292, 293, 294, 295, 296, 297, 298, 299, 300, 301, 302, 303, 304, 305, 306, 307, 308, 309, 310, 311, 312, 313, 314, 315, 316, 317, 318, 319, 320, 321, 322, 323, 324, 325, 326, 327, 328, 329, 330, 331, 332, 333, 334, 335, 336, 337, 338, 339, 340, 341, 342, 343, 344, 345, 346, 347, 348, 349, 350, 351, 352, 353, 354, 355, 356, 357, 358, 359, 360, 361, 362, 363, 364, 365, 366, 367, 368, 369, 370, 371, 372, 373, 374, 375, 376, 377, 378, 379, 380, 381, 382, 383, 384, 385, 386, 387, 388, 389, 390, 391, 392, 393, 394, 395, 396, 397, 398, 399, 400, 401, 402, 403, 404, 405, 406, 407, 408, 409, 410, 411, 412, 413, 414, 415, 416, 417, 418, 419, 420, 421, 422, 423, 424, 425, 426, 427, 428, 429, 430, 431, 432, 433, 434, 435, 436, 437, 438, 439, 440, 441, 442, 443, 444, 445, 446, 447, 448, 449, 450, 451, 452, 453, 454, 455, 456, 457, 458, 459, 460, 461, 462, 463, 464, 465, 466, 467, 468, 469, 470, 471, 472, 473, 474, 475, 476, 477, 478, 479, 480, 481, 482, 483, 484, 485, 486, 487, 488, 489, 490, 491, 492, 493, 494, 495, 496, 497, 498, 499, 500, 501, 502, 503, 504, 505, 506, 507, 508, 509, 510, 511, 512, 513, 514, 515, 516, 517, 518, 519, 520, 521, 522, 523, 524, 525, 526, 527, 528, 529, 530, 531, 532, 533, 534, 535, 536, 537, 538, 539, 540, 541, 542, 543, 544, 545, 546, 547, 548, 549, 550, 551, 552, 553, 554, 555, 556, 557, 558, 559, 560, 561, 562, 563, 564, 565, 566, 567, 568, 569, 570, 571, 572, 573, 574, 575, 576, 577, 578, 579, 580, 581, 582, 583, 584, 585, 586, 587, 588, 589, 590, 591, 592, 593, 594, 595, 596, 597, 598, 599, 600, 601, 602, 603, 604, 605, 606, 607, 608, 609, 610, 611, 612, 613, 614, 615, 616, 617, 618, 619, 620, 621, 622, 623, 624, 625, 626, 627, 628], 1.0, 'REPLACE')
_vg = ob_helmet.vertex_groups.new(name='Root')
_vg = ob_helmet.vertex_groups.new(name='Root.001')
_vg = ob_helmet.vertex_groups.new(name='Spine')
_vg = ob_helmet.vertex_groups.new(name='Chest')
_vg = ob_helmet.vertex_groups.new(name='Shoulder.R')
_vg = ob_helmet.vertex_groups.new(name='ArmUpper.R')
_vg = ob_helmet.vertex_groups.new(name='ArmLower.R')
_vg = ob_helmet.vertex_groups.new(name='Hand.R')
_vg = ob_helmet.vertex_groups.new(name='Fingers1.R')
_vg = ob_helmet.vertex_groups.new(name='Fingers2.R')
_vg = ob_helmet.vertex_groups.new(name='Thumb.R')
_vg = ob_helmet.vertex_groups.new(name='Shoulder.L')
_vg = ob_helmet.vertex_groups.new(name='ArmUpper.L')
_vg = ob_helmet.vertex_groups.new(name='ArmLower.L')
_vg = ob_helmet.vertex_groups.new(name='Hand.L')
_vg = ob_helmet.vertex_groups.new(name='Fingers1.L')
_vg = ob_helmet.vertex_groups.new(name='Fingers2.L')
_vg = ob_helmet.vertex_groups.new(name='Thumb.L')
_vg = ob_helmet.vertex_groups.new(name='NeckLower')
_vg = ob_helmet.vertex_groups.new(name='NeckUpper')
for _i, _w in zip([286, 287, 288, 289, 290, 291, 292, 293, 294, 295, 296, 297, 298, 299, 300, 301, 302, 303, 304, 305, 306, 307, 308, 309, 310, 311, 312, 313, 314, 315, 316, 317, 318, 319, 320, 321, 322, 323, 324, 325, 326, 327, 328, 329, 330, 331, 332, 333, 334, 335, 336, 337, 338, 339, 340, 341, 342, 343, 344, 345, 346, 347, 348, 349, 350, 351, 352, 353, 354, 355, 356, 357, 358, 359, 360, 361, 362, 363, 364, 365, 366, 367, 368, 369, 370, 371, 372, 373, 374, 375, 376, 377, 378, 379, 380, 381, 382, 383, 384, 385, 386, 387, 388, 389, 390, 391, 392, 393, 394, 395, 396, 397, 398, 399, 400, 401, 402, 403, 404, 405, 406, 407, 408, 409, 410, 411, 412, 413, 414, 415, 416, 417, 418, 419, 420, 421, 422, 423, 424, 425, 426, 427, 428, 429, 430, 431, 432, 433, 434, 435, 436, 437, 438, 439, 440, 441, 442, 443, 444, 445, 446, 447, 448, 449, 450, 451, 452, 453, 454, 455, 456, 457, 458, 459, 460, 461, 462, 463, 464, 465, 466, 467, 468, 469, 470, 471, 472, 473, 474, 475, 476, 477, 478, 479, 480, 481, 482, 483, 484, 485, 486, 487, 488, 489, 490, 491, 492, 493, 494, 495, 496, 497, 498, 499, 500, 501, 502, 503, 504, 505, 506, 507, 508, 509, 510, 511, 512, 513, 514, 515, 516, 517, 518, 519, 520, 521, 522, 523, 524, 525, 526, 527, 528, 529, 530, 531, 532, 533, 534, 535, 536, 537, 538, 539, 540, 541, 542, 543, 544, 545, 546, 547, 548, 549, 550, 551, 552, 553, 554, 555, 556, 557, 558, 559, 560, 561, 562, 563, 564, 565, 566, 567, 568, 569, 570, 571, 572, 573, 574, 575, 576, 577, 578, 579, 580, 581, 582, 583, 584, 585, 586, 587, 588, 589, 590, 591, 592, 593, 594, 595, 596, 597, 598, 599, 600, 601, 602, 603, 604, 605, 606, 607, 608, 609, 610, 611, 612, 613, 614, 615, 616, 617, 618, 619, 620, 621, 622, 623, 624, 625, 626, 627, 628], [0.0, 0.0, 0.0, 0.0, 0.0, 0.0, 0.0, 0.0, 0.0, 0.0, 0.0, 0.0, 0.0, 0.0, 0.0, 0.0, 0.0, 0.0, 0.0, 0.0, 0.0, 0.0, 0.0, 0.0, 0.0, 0.0, 0.0, 0.0, 0.0, 0.0, 0.0, 0.0, 0.0, 0.0, 0.0, 0.0, 0.0, 0.0, 0.0, 0.0, 0.0, 0.0, 0.0, 0.0, 0.0, 0.0, 0.0, 0.0, 0.0, 0.0, 0.0, 0.0, 0.0, 0.0, 0.0, 0.0, 0.0, 0.0, 0.0, 0.0, 0.0, 0.0, 0.0, 0.0, 0.0, 0.0, 0.0, 0.0, 0.0, 0.0, 0.0, 0.0, 0.0, 0.0, 0.0, 0.0, 0.0, 0.0, 0.0, 0.0, 0.0, 0.0, 0.0, 0.0, 0.0, 0.0, 0.0, 0.0, 0.0, 0.0, 0.0, 0.0, 0.0, 0.0, 0.0, 0.0, 0.0, 0.0, 0.0, 0.0, 0.0, 0.0, 0.0, 0.0, 0.0, 0.0, 0.0, 0.0, 0.0, 0.0, 0.0, 0.0, 0.0, 0.0, 0.0, 0.0, 0.0, 0.0, 0.0, 0.0, 0.0, 0.0, 0.0, 0.0, 0.0, 0.0, 0.0, 0.0, 0.0, 0.0, 0.0, 0.0, 0.0, 0.0, 0.0, 0.0, 0.0, 0.0, 0.0, 0.0, 0.0, 0.0, 0.0, 0.0, 0.0, 0.0, 0.0, 0.0, 0.0, 0.0, 0.0, 0.0, 0.0, 0.0, 0.0, 0.0, 0.0, 0.0, 0.0, 0.0, 0.0, 0.0, 0.0, 0.0, 0.0, 0.0, 0.0, 0.0, 0.0, 0.0, 0.0, 0.0, 0.0, 0.0, 0.0, 0.0, 0.0, 0.0, 0.0, 0.0, 0.0, 0.0, 0.0, 0.0, 0.0, 0.0, 0.0, 0.0, 0.0, 0.0, 0.0, 0.0, 0.0, 0.0, 0.0, 0.0, 0.0, 0.0, 0.0, 0.0, 0.0, 0.0, 0.0, 0.0, 0.0, 0.0, 0.0, 0.0, 0.0, 0.0, 0.0, 0.0, 0.0, 0.0, 0.0, 0.0, 0.0, 0.0, 0.0, 0.0, 0.0, 0.0, 0.0, 0.0, 0.0, 0.0, 0.0, 0.0, 0.0, 0.0, 0.0, 0.0, 0.0, 0.0, 0.0, 0.0, 0.0, 0.0, 0.0, 0.0, 0.0, 0.0, 0.0, 0.0, 0.0, 0.0, 0.0, 0.0, 0.0, 0.0, 0.0, 0.0, 0.0, 0.0, 0.0, 0.0, 0.0, 0.0, 0.0, 0.0, 0.0, 0.0, 0.0, 0.0, 0.0, 0.0, 0.0, 0.0, 0.0, 0.0, 0.0, 0.0, 0.0, 0.0, 0.0, 0.0, 0.0, 0.0, 0.0, 0.0, 0.0, 0.0, 0.0, 0.0, 0.0, 0.0, 0.0, 0.0, 0.0, 0.0, 0.0, 0.0, 0.0, 0.0, 0.0, 0.0, 0.0, 0.0, 0.0, 0.0, 0.0, 0.0, 0.0, 0.0, 0.0, 0.0, 0.0, 0.0, 0.0, 0.0, 0.0, 0.0, 0.0, 0.0, 0.0, 0.0, 0.0, 0.0, 0.0, 0.0, 0.0, 0.0, 0.0, 0.0, 0.0, 0.0, 0.0, 0.0, 0.0, 0.0, 0.0, 0.0, 0.0, 0.0, 0.0, 0.0, 0.0, 0.0, 0.0, 0.0, 0.0, 0.0, 0.0]): _vg.add([_i], _w, 'REPLACE')
_vg = ob_helmet.vertex_groups.new(name='Head')
_vg.add([286, 287, 288, 289, 290, 291, 292, 293, 294, 295, 296, 297, 298, 299, 300, 301, 302, 303, 304, 305, 306, 307, 308, 309, 310, 311, 312, 313, 314, 315, 316, 317, 318, 319, 320, 321, 322, 323, 324, 325, 326, 327, 328, 329, 330, 331, 332, 333, 334, 335, 336, 337, 338, 339, 340, 341, 342, 343, 344, 345, 346, 347, 348, 349, 350, 351, 352, 353, 354, 355, 356, 357, 358, 359, 360, 361, 362, 363, 364, 365, 366, 367, 368, 369, 370, 371, 372, 373, 374, 375, 376, 377, 378, 379, 380, 381, 382, 383, 384, 385, 386, 387, 388, 389, 390, 391, 392, 393, 394, 395, 396, 397, 398, 399, 400, 401, 402, 403, 404, 405, 406, 407, 408, 409, 410, 411, 412, 413, 414, 415, 416, 417, 418, 419, 420, 421, 422, 423, 424, 425, 426, 427, 428, 429, 430, 431, 432, 433, 434, 435, 436, 437, 438, 439, 440, 441, 442, 443, 444, 445, 446, 447, 448, 449, 450, 451, 452, 453, 454, 455, 456, 457, 458, 459, 460, 461, 462, 463, 464, 465, 466, 467, 468, 469, 470, 471, 472, 473, 474, 475, 476, 477, 478, 479, 480, 481, 482, 483, 484, 485, 486, 487, 488, 489, 490, 491, 492, 493, 494, 495, 496, 497, 498, 499, 500, 501, 502, 503, 504, 505, 506, 507, 508, 509, 510, 511, 512, 513, 514, 515, 516, 517, 518, 519, 520, 521, 522, 523, 524, 525, 526, 527, 528, 529, 530, 531, 532, 533, 534, 535, 536, 537, 538, 539, 540, 541, 542, 543, 544, 545, 546, 547, 548, 549, 550, 551, 552, 553, 554, 555, 556, 557, 558, 559, 560, 561, 562, 563, 564, 565, 566, 567, 568, 569, 570, 571, 572, 573, 574, 575, 576, 577, 578, 579, 580, 581, 582, 583, 584, 585, 586, 587, 588, 589, 590, 591, 592, 593, 594, 595, 596, 597, 598, 599, 600, 601, 602, 603, 604, 605, 606, 607, 608, 609, 610, 611, 612, 613, 614, 615, 616, 617, 618, 619, 620, 621, 622, 623, 624, 625, 626, 627, 628], 1.0, 'REPLACE')
_vg = ob_helmet.vertex_groups.new(name='Pelvis.R')
_vg = ob_helmet.vertex_groups.new(name='LegUpper.R')
_vg = ob_helmet.vertex_groups.new(name='LegLower.R')
_vg = ob_helmet.vertex_groups.new(name='Pelvis.L')
_vg = ob_helmet.vertex_groups.new(name='LegUpper.L')
_vg = ob_helmet.vertex_groups.new(name='LegLower.L')
_m = ob_helmet.modifiers.new('EdgeSplit', 'EDGE_SPLIT')
_m.split_angle = 0.6196
_m.use_edge_angle = False
_m = ob_helmet.modifiers.new('Armature', 'ARMATURE')
_m.object = ob_armature
ob_armature.location = (0.0, 0.0, 0.0)
ob_armature.show_in_front = True

# ---- collection membership
col_collection.objects.link(ob_helmet)
col_collection.objects.link(ob_armature)

# ---- scene / render settings (as saved in the file)
scene.frame_start = 1; scene.frame_end = 25; scene.frame_set(55)
scene.render.engine = 'BLENDER_EEVEE_NEXT'
scene.cycles.sampling_pattern = 'TABULATED_SOBOL'
scene.view_settings.view_transform = 'Filmic'
bpy.context.view_layer.update()

# ---- added for rendering (the .blend has no active camera and no usable light): camera, sun
cam_auto = bpy.data.cameras.new('AutoCamera')
cam_auto.lens = 50.0
cam_auto.sensor_width = 36.0
cam_auto.clip_end = 1000.0
ob_auto_camera = bpy.data.objects.new('AutoCamera', cam_auto)
scene.collection.objects.link(ob_auto_camera)
ob_auto_camera.location = (1.7804, -2.13648, 2.28922)
ob_auto_camera.rotation_euler = (1.09748, -7.21219e-08, 0.694738)
scene.camera = ob_auto_camera
light_auto_sun = bpy.data.lights.new('AutoSun', 'SUN')
light_auto_sun.energy = 3.0
light_auto_sun.angle = 0.0523599
ob_auto_sun = bpy.data.objects.new('AutoSun', light_auto_sun)
scene.collection.objects.link(ob_auto_sun)
ob_auto_sun.rotation_euler = (0.872665, 0.174533, 0.523599)
bpy.context.view_layer.update()
